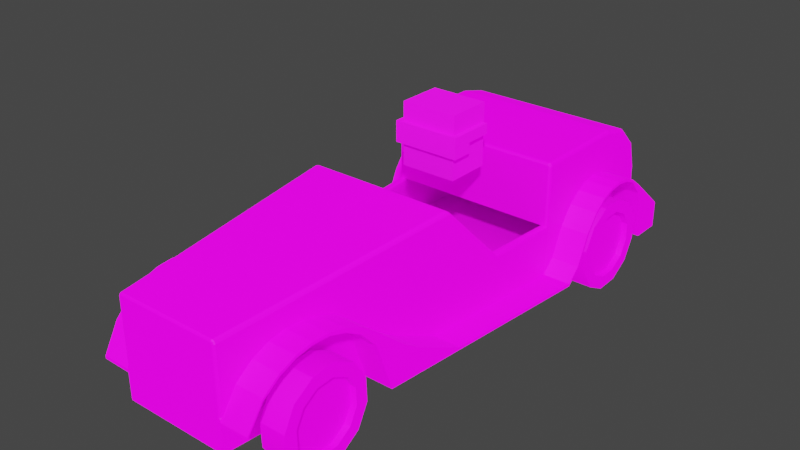 # Source: car_30s_roadster.blend  (saved by Blender 2.90.8; exported with 4.5.12 LTS)
import bpy
from mathutils import Matrix  # noqa: F401  (used for matrix-valued properties, if any)

bpy.ops.wm.read_factory_settings(use_empty=True)
scene = bpy.context.scene
scene.name = 'Scene'

# ---- collections
col_collection = bpy.data.collections.new('Collection'); scene.collection.children.link(col_collection)

# ---- images (referenced by path relative to the original .blend; pixels are not part of the script)
import os
ASSET_DIR = os.environ.get("B2B_ASSET_DIR", "")  # directory of the original .blend (textures are referenced by path, not embedded)
HERE = os.path.dirname(os.path.abspath(__file__))  # packed textures are extracted next to this script under _unpacked/

def load_image(name, relpath, width, height, colorspace="sRGB"):
    """Load a texture the original file referenced (path relative to the .blend, or extracted next to this script)."""
    p = next((c for c in (os.path.join(HERE, relpath), os.path.join(ASSET_DIR, relpath)) if relpath and os.path.exists(c)), "")
    if p:
        img = bpy.data.images.load(p, check_existing=True)
        img.name = name
    else:  # same state as the original file: an image datablock whose file is absent (Cycles renders it pink)
        img = bpy.data.images.new(name, width, height)
        img.source = "FILE"
        img.filepath = "//" + (relpath or name)
    img.colorspace_settings.name = colorspace
    return img
img_peachy_pop_16_1x_png = load_image('peachy-pop-16-1x.png', 'peachy-pop-16-1x.png', 1024, 1024, 'sRGB')
img_peachy_pop_16_1x_png_002 = load_image('peachy-pop-16-1x.png.002', 'peachy-pop-16-1x.png', 1024, 1024, 'sRGB')
img_forest_exr = load_image('forest.exr', 'forest.exr', 1024, 1024, 'Linear Rec.709')

# ---- materials (node trees are filled in below, after node groups)
mat_lowpoly_pixeltexture_mat = bpy.data.materials.new('lowpoly-pixeltexture-mat')
mat_lowpoly_pixeltexture_mat.use_transparent_shadow = False
mat_lospec_material = bpy.data.materials.new('lospec material')
mat_lospec_material.use_transparent_shadow = False

# ---- node groups
ng_auto_smooth = bpy.data.node_groups.new('Auto Smooth', 'GeometryNodeTree')
_s = ng_auto_smooth.interface.new_socket(name='Geometry', in_out='OUTPUT', socket_type='NodeSocketGeometry')
_s = ng_auto_smooth.interface.new_socket(name='Geometry', in_out='INPUT', socket_type='NodeSocketGeometry')
_s = ng_auto_smooth.interface.new_socket(name='Angle', in_out='INPUT', socket_type='NodeSocketFloat')
_s.subtype = 'ANGLE'
_s.min_value = 0.0
_s.max_value = 3.142
ng_auto_smooth.is_modifier = True
_N = ng_auto_smooth.nodes; _L = ng_auto_smooth.links
n0 = _N.new('NodeGroupOutput'); n0.name = 'Group Output'; n0.location = (480, -100)
n1 = _N.new('NodeGroupInput'); n1.name = 'Group Input'; n1.location = (-420, -300)
n2 = _N.new('NodeGroupInput'); n2.name = 'Group Input.001'; n2.location = (-60, -100)
n3 = _N.new('GeometryNodeSetShadeSmooth'); n3.name = 'Set Shade Smooth'; n3.location = (120, -100)
n3.domain = 'EDGE'
n4 = _N.new('GeometryNodeSetShadeSmooth'); n4.name = 'Set Shade Smooth.001'; n4.location = (300, -100)
n5 = _N.new('GeometryNodeInputMeshEdgeAngle'); n5.name = 'Edge Angle'; n5.location = (-420, -220)
n6 = _N.new('GeometryNodeInputEdgeSmooth'); n6.name = 'Is Edge Smooth'; n6.location = (-60, -160)
n7 = _N.new('GeometryNodeInputShadeSmooth'); n7.name = 'Is Face Smooth'; n7.location = (-240, -340)
n8 = _N.new('FunctionNodeBooleanMath'); n8.name = 'Boolean Math'; n8.location = (-60, -220)
n9 = _N.new('FunctionNodeCompare'); n9.name = 'Compare'; n9.location = (-240, -180)
n9.operation = 'LESS_EQUAL'
_L.new(n5.outputs[0], n9.inputs[0])
_L.new(n4.outputs[0], n0.inputs[0])
_L.new(n1.outputs[1], n9.inputs[1])
_L.new(n9.outputs[0], n8.inputs[0])
_L.new(n7.outputs[0], n8.inputs[1])
_L.new(n2.outputs[0], n3.inputs[0])
_L.new(n6.outputs[0], n3.inputs[1])
_L.new(n3.outputs[0], n4.inputs[0])
_L.new(n8.outputs[0], n3.inputs[2])
n0.is_active_output = True

# ---- material node trees
mat_lowpoly_pixeltexture_mat.use_nodes = True; mat_lowpoly_pixeltexture_mat.node_tree.nodes.clear()
_N = mat_lowpoly_pixeltexture_mat.node_tree.nodes; _L = mat_lowpoly_pixeltexture_mat.node_tree.links
n0 = _N.new('ShaderNodeOutputMaterial'); n0.name = 'Material Output'; n0.location = (472, 300)
n1 = _N.new('ShaderNodeTexImage'); n1.name = 'Image Texture'; n1.location = (-168, 415)
n1.image = img_peachy_pop_16_1x_png
n1.interpolation = 'Closest'
n2 = _N.new('ShaderNodeBsdfPrincipled'); n2.name = 'Principled BSDF'; n2.location = (152, 461)
n2.distribution = 'GGX'
n2.subsurface_method = 'BURLEY'
n2.inputs[3].default_value = 1.45
n2.inputs[27].default_value = (0.0, 0.0, 0.0, 1.0)
n2.inputs[28].default_value = 1.0
_L.new(n1.outputs[0], n2.inputs[0])
_L.new(n2.outputs[0], n0.inputs[0])
n0.is_active_output = True
mat_lospec_material.use_nodes = True; mat_lospec_material.node_tree.nodes.clear()
_N = mat_lospec_material.node_tree.nodes; _L = mat_lospec_material.node_tree.links
n0 = _N.new('ShaderNodeOutputMaterial'); n0.name = 'Material Output'; n0.location = (300, 300)
n1 = _N.new('ShaderNodeBsdfPrincipled'); n1.name = 'Principled BSDF'; n1.location = (10, 300)
n1.distribution = 'GGX'
n1.subsurface_method = 'BURLEY'
n1.inputs[2].default_value = 0.7451
n1.inputs[3].default_value = 1.45
n1.inputs[27].default_value = (0.0, 0.0, 0.0, 1.0)
n1.inputs[28].default_value = 1.0
n2 = _N.new('ShaderNodeTexImage'); n2.name = 'Image Texture'; n2.location = (-535, 360)
n2.image = img_peachy_pop_16_1x_png_002
n2.interpolation = 'Closest'
_L.new(n1.outputs[0], n0.inputs[0])
_L.new(n2.outputs[0], n1.inputs[0])
n0.is_active_output = True

# ---- world
world_world = bpy.data.worlds.new('World'); scene.world = world_world
world_world.use_nodes = True; world_world.node_tree.nodes.clear()
_N = world_world.node_tree.nodes; _L = world_world.node_tree.links
n0 = _N.new('ShaderNodeMapping'); n0.name = 'Mapping'; n0.location = (-490, 390)
n0.width = 240
n1 = _N.new('ShaderNodeBackground'); n1.name = 'Background'; n1.location = (82, 414)
n2 = _N.new('ShaderNodeMixShader'); n2.name = 'Mix Shader'; n2.location = (305, 388)
n2.hide = True
n3 = _N.new('ShaderNodeOutputWorld'); n3.name = 'World Output'; n3.location = (517, 380)
n3.hide = True
n4 = _N.new('ShaderNodeTexCoord'); n4.name = 'Texture Coordinate'; n4.location = (-668, 281)
n4.hide = True
n5 = _N.new('ShaderNodeLightPath'); n5.name = 'Light Path'; n5.location = (84, 524)
n5.hide = True
n6 = _N.new('ShaderNodeBackground'); n6.name = 'Background.001'; n6.location = (81, 231)
n6.inputs[0].default_value = (0.05088, 0.05088, 0.05088, 1.0)
n7 = _N.new('ShaderNodeTexEnvironment'); n7.name = 'Environment Texture'; n7.location = (-212, 364)
n7.image = img_forest_exr
_L.new(n7.outputs[0], n1.inputs[0])
_L.new(n0.outputs[0], n7.inputs[0])
_L.new(n4.outputs[0], n0.inputs[0])
_L.new(n2.outputs[0], n3.inputs[0])
_L.new(n6.outputs[0], n2.inputs[2])
_L.new(n1.outputs[0], n2.inputs[1])
_L.new(n5.outputs[0], n2.inputs[0])
n3.is_active_output = True
world_world.color = (0.05088, 0.05088, 0.05088)
world_world.use_sun_shadow = False
world_world.sun_shadow_jitter_overblur = 0.0

# ---- meshes
me_cube_001 = bpy.data.meshes.new('Cube.001')
me_cube_001.from_pydata([(0.199, 1.0, -0.1948), (0.33, -1.0, -0.1948), (0.33, -0.6746, -0.1948), (0.33, -0.4001, -0.1948), (0.2832, 0.0999, -0.1948), (0.33, -0.6746, 0.0), (0.1715, 0.9697, -0.1655), (0.1721, 0.9694, 0.1473), (0.3026, -0.9704, -0.1639), (0.3026, -0.6774, -0.1648), (0.3026, -0.4028, -0.1649), (0.2535, 0.09716, -0.1648), (0.3026, -0.4305, 0.2095), (0.3026, -0.6774, 0.2087), (0.1716, 0.9701, -1.035e-05), (0.3026, -0.97, -3.463e-09), (0.3026, -0.6774, -1.572e-09), (0.3026, -0.7863, 0.2082), (0.3026, -0.9698, 0.02214), (0.3026, -0.8798, 0.1817), (0.3026, -0.9446, 0.1156), (0.2548, 0.08275, 0.2156), (0.3182, -0.6746, 0.2387), (0.33, -0.6746, 0.2269), (0.3266, -0.6746, 0.2353), (0.33, -0.9882, 0.0), (0.3182, -1.0, 0.0), (0.33, -1.0, -0.09192), (0.3266, -0.9965, 0.0), (0.33, -0.7862, 0.2269), (0.3182, -0.7878, 0.2387), (0.3266, -0.7873, 0.2353), (0.33, -0.9882, 0.02493), (0.3182, -1.0, 0.02649), (0.3266, -0.9965, 0.02603), (0.33, -0.8878, 0.1997), (0.3182, -0.8939, 0.2103), (0.3266, -0.8921, 0.2072), (0.33, -0.961, 0.1265), (0.3182, -0.9716, 0.1326), (0.3266, -0.9685, 0.1308), (0.3079, -0.1296, -0.01152), (0.3055, -0.1315, -0.005334), (0.321, -0.4001, 0.0), (0.3304, -0.4088, -0.008644), (0.3275, -0.4027, -0.002532), (0.2834, 0.0993, 0.2269), (0.2818, 0.09298, 0.2264), (0.2705, 0.1097, 0.238), (0.2702, 0.1024, 0.2362), (0.2792, 0.1067, 0.2348), (0.2779, 0.09965, 0.2334), (0.3165, -0.4001, 0.23), (0.3182, -0.4088, 0.2387), (0.3177, -0.4027, 0.2361), (0.321, -0.4001, 0.2259), (0.33, -0.4088, 0.2269), (0.3274, -0.4027, 0.2266), (0.3199, -0.4001, 0.2286), (0.3266, -0.4088, 0.2353), (0.3246, -0.4027, 0.2333), (0.2529, 0.08647, 0.2148), (0.278, -0.1312, -0.01122), (0.2862, -0.134, -0.00275), (0.2805, -0.1335, -0.005228), (0.3095, -0.4187, 9.52e-05), (0.3026, -0.4286, -0.008319), (0.3026, -0.4385, 0.0001478), (0.3026, -0.43, 0.008611), (0.2941, -0.43, 0.0001417), (0.3046, -0.4263, -0.002345), (0.33, -0.6746, -0.09739), (0.2956, -0.01486, -0.1032), (0.3302, -0.4045, -0.1017), (0.1997, 0.9931, -7.058e-05), (0.192, 1.0, 0.0), (0.1972, 0.998, -2.067e-05), (0.1858, 1.0, 0.1678), (0.1878, 0.9931, 0.1753), (0.1869, 0.998, 0.1729), (0.1996, 0.9931, 0.1635), (0.192, 1.0, 0.1616), (0.1971, 0.998, 0.1627), (0.1962, 0.9931, 0.1718), (0.1902, 1.0, 0.166), (0.1942, 0.998, 0.1699), (0.192, 1.0, -0.0722), (0.1997, 0.9931, -0.07224), (0.199, 1.0, -0.07915), (0.1971, 0.998, -0.07221), (-0.199, 1.0, -0.1948), (-0.33, -1.0, -0.1948), (-0.33, -0.6746, -0.1948), (-0.33, -0.4001, -0.1948), (-0.2832, 0.0999, -0.1948), (-0.33, -0.6746, 0.0), (-0.1715, 0.9697, -0.1655), (-0.1721, 0.9694, 0.1473), (-0.3026, -0.9704, -0.1639), (-0.3026, -0.6774, -0.1648), (-0.3026, -0.4028, -0.1649), (-0.2535, 0.09716, -0.1648), (-0.3026, -0.4305, 0.2095), (-0.3026, -0.6774, 0.2087), (-0.1716, 0.9701, -1.035e-05), (-0.3026, -0.97, -3.463e-09), (-0.3026, -0.6774, -1.572e-09), (-0.3026, -0.7863, 0.2082), (-0.3026, -0.9698, 0.02214), (-0.3026, -0.8798, 0.1817), (-0.3026, -0.9446, 0.1156), (4.371e-08, 1.0, -0.1948), (-4.371e-08, -1.0, -0.1948), (-2.949e-08, -0.6746, 0.2387), (4.367e-09, 0.0999, -0.1948), (-1.749e-08, -0.4001, -0.1948), (-2.949e-08, -0.6746, -0.1948), (-1.749e-08, -0.4001, 0.0), (-4.371e-08, -1.0, 0.0), (4.371e-08, 1.0, 0.0), (-3.443e-08, -0.7878, 0.2387), (-3.907e-08, -0.8939, 0.2103), (-4.247e-08, -0.9716, 0.1326), (-4.371e-08, -1.0, 0.02649), (4.238e-08, 0.9695, -0.1656), (4.237e-08, 0.9692, 0.1474), (-4.242e-08, -0.9704, -0.1639), (-2.961e-08, -0.6774, 0.2087), (-1.882e-08, -0.4305, 0.2095), (4.239e-09, 0.09698, -0.1649), (-1.762e-08, -0.4031, -0.165), (-2.961e-08, -0.6774, -0.1648), (-1.879e-08, -0.43, -0.0002526), (-4.24e-08, -0.97, -1.731e-09), (4.241e-08, 0.9702, 1.802e-05), (-3.437e-08, -0.7863, 0.2082), (-3.846e-08, -0.8798, 0.1817), (-4.129e-08, -0.9446, 0.1156), (-4.239e-08, -0.9698, 0.02214), (-0.2548, 0.08275, 0.2156), (-0.3182, -0.6746, 0.2387), (-0.33, -0.6746, 0.2269), (-0.3266, -0.6746, 0.2353), (-0.33, -0.9882, 0.0), (-0.3182, -1.0, 0.0), (-0.33, -1.0, -0.09192), (-0.3266, -0.9965, 0.0), (-0.33, -0.7862, 0.2269), (-0.3182, -0.7878, 0.2387), (-0.3266, -0.7873, 0.2353), (-0.33, -0.9882, 0.02493), (-0.3182, -1.0, 0.02649), (-0.3266, -0.9965, 0.02603), (-0.33, -0.8878, 0.1997), (-0.3182, -0.8939, 0.2103), (-0.3266, -0.8921, 0.2072), (-0.33, -0.961, 0.1265), (-0.3182, -0.9716, 0.1326), (-0.3266, -0.9685, 0.1308), (-0.3079, -0.1296, -0.01152), (-0.3055, -0.1315, -0.005334), (-0.321, -0.4001, 0.0), (-0.3304, -0.4088, -0.008644), (-0.3275, -0.4027, -0.002532), (-1.787e-08, -0.4088, 0.2387), (-1.749e-08, -0.4001, 0.23), (-1.76e-08, -0.4027, 0.2361), (4.792e-09, 0.1096, 0.238), (4.475e-09, 0.1024, 0.2362), (-0.2834, 0.0993, 0.2269), (-0.2818, 0.09298, 0.2264), (-0.2705, 0.1097, 0.238), (-0.2702, 0.1024, 0.2362), (-0.2792, 0.1067, 0.2348), (-0.2779, 0.09965, 0.2334), (-0.3165, -0.4001, 0.23), (-0.3182, -0.4088, 0.2387), (-0.3177, -0.4027, 0.2361), (-0.321, -0.4001, 0.2259), (-0.33, -0.4088, 0.2269), (-0.3274, -0.4027, 0.2266), (-0.3199, -0.4001, 0.2286), (-0.3266, -0.4088, 0.2353), (-0.3246, -0.4027, 0.2333), (-0.2529, 0.08647, 0.2148), (-0.278, -0.1312, -0.01122), (-0.2862, -0.134, -0.00275), (-0.2805, -0.1335, -0.005228), (-0.3095, -0.4187, 9.52e-05), (-0.3026, -0.4286, -0.008319), (-0.3026, -0.4385, 0.0001478), (-0.3026, -0.43, 0.008611), (-0.2941, -0.43, 0.0001417), (-0.3046, -0.4263, -0.002345), (3.75e-09, 0.08578, 0.2148), (-0.33, -0.6746, -0.09739), (3.587e-09, 0.08207, 0.2169), (4.371e-08, 1.0, -0.07734), (-0.2956, -0.01486, -0.1032), (-0.3302, -0.4045, -0.1017), (-0.1997, 0.9931, -7.058e-05), (-0.192, 1.0, 0.0), (-0.1972, 0.998, -2.067e-05), (4.341e-08, 0.9931, 0.1753), (4.371e-08, 1.0, 0.1678), (4.362e-08, 0.998, 0.1729), (-0.1858, 1.0, 0.1678), (-0.1878, 0.9931, 0.1753), (-0.1869, 0.998, 0.1729), (-0.1996, 0.9931, 0.1635), (-0.192, 1.0, 0.1616), (-0.1971, 0.998, 0.1627), (-0.1962, 0.9931, 0.1718), (-0.1902, 1.0, 0.166), (-0.1942, 0.998, 0.1699), (-0.192, 1.0, -0.0722), (-0.1997, 0.9931, -0.07224), (-0.199, 1.0, -0.07915), (-0.1971, 0.998, -0.07221)], [], [(73, 44, 5, 71), (30, 22, 113, 120), (74, 80, 46, 41), (22, 53, 164, 113), (12, 128, 132, 69, 68), (87, 74, 41, 72), (72, 41, 44, 73), (26, 33, 123, 118), (119, 204, 77, 84, 81, 75), (134, 14, 7, 125), (16, 15, 18, 20, 19, 17, 13), (117, 43, 65, 69, 132), (47, 51, 21), (11, 10, 66, 62), (9, 8, 15, 16), (124, 6, 14, 134), (44, 56, 23, 5), (78, 48, 50, 83), (6, 11, 62, 14), (20, 18, 138, 137), (19, 20, 137, 136), (17, 19, 136, 135), (15, 133, 138, 18), (10, 130, 131, 9), (11, 129, 130, 10), (68, 67, 16, 13, 12), (13, 127, 128, 12), (17, 135, 127, 13), (9, 131, 126, 8), (8, 126, 133, 15), (62, 64, 21, 61, 7, 14), (6, 124, 129, 11), (36, 121, 122, 39), (39, 122, 123, 33), (30, 120, 121, 36), (3, 2, 116, 115), (4, 3, 115, 114), (5, 23, 29, 35, 38, 32, 25), (52, 58, 55, 43, 117, 165), (1, 27, 26, 118, 112), (2, 1, 112, 116), (2, 71, 5, 25, 27, 1), (10, 9, 16, 67, 66), (0, 4, 114, 111), (111, 197, 86, 88, 0), (53, 22, 24, 59), (25, 28, 27), (28, 26, 27), (21, 64, 63, 42, 47), (83, 50, 46, 80), (59, 24, 23, 56), (35, 29, 31, 37), (37, 31, 30, 36), (38, 35, 37, 40), (40, 37, 36, 39), (32, 38, 40, 34), (34, 40, 39, 33), (29, 23, 24, 31), (31, 24, 22, 30), (25, 32, 34, 28), (28, 34, 33, 26), (51, 49, 21), (42, 45, 44, 41), (46, 50, 51, 47), (50, 48, 49, 51), (58, 52, 54, 60), (60, 54, 53, 59), (55, 58, 60, 57), (57, 60, 59, 56), (168, 49, 48, 167), (47, 42, 41, 46), (52, 165, 166, 54), (54, 166, 164, 53), (43, 55, 57, 45), (45, 57, 56, 44), (48, 78, 203, 167), (65, 70, 66, 67, 68, 69), (0, 88, 87, 72, 4), (4, 72, 73, 3), (62, 66, 70, 64), (64, 70, 65, 63), (3, 73, 71, 2), (21, 196, 194, 61), (61, 194, 125, 7), (43, 45, 42, 63, 65), (196, 21, 49, 168), (86, 89, 88), (89, 87, 88), (84, 77, 79, 85), (85, 79, 78, 83), (81, 84, 85, 82), (82, 85, 83, 80), (77, 204, 205, 79), (79, 205, 203, 78), (75, 81, 82, 76), (76, 82, 80, 74), (74, 87, 89, 76), (76, 89, 86, 75), (197, 119, 75, 86), (199, 195, 95, 162), (148, 120, 113, 140), (200, 159, 169, 209), (140, 113, 164, 176), (102, 191, 192, 132, 128), (216, 198, 159, 200), (198, 199, 162, 159), (144, 118, 123, 151), (119, 201, 210, 213, 206, 204), (134, 125, 97, 104), (106, 103, 107, 109, 110, 108, 105), (117, 132, 192, 188, 161), (170, 139, 174), (101, 185, 189, 100), (99, 106, 105, 98), (124, 134, 104, 96), (162, 95, 141, 179), (207, 212, 173, 171), (96, 104, 185, 101), (110, 137, 138, 108), (109, 136, 137, 110), (107, 135, 136, 109), (105, 108, 138, 133), (100, 99, 131, 130), (101, 100, 130, 129), (191, 102, 103, 106, 190), (103, 102, 128, 127), (107, 103, 127, 135), (99, 98, 126, 131), (98, 105, 133, 126), (185, 104, 97, 184, 139, 187), (96, 101, 129, 124), (154, 157, 122, 121), (157, 151, 123, 122), (148, 154, 121, 120), (93, 115, 116, 92), (94, 114, 115, 93), (95, 143, 150, 156, 153, 147, 141), (175, 165, 117, 161, 178, 181), (91, 112, 118, 144, 145), (92, 116, 112, 91), (92, 91, 145, 143, 95, 195), (100, 189, 190, 106, 99), (90, 111, 114, 94), (111, 90, 217, 215, 197), (176, 182, 142, 140), (143, 145, 146), (146, 145, 144), (139, 170, 160, 186, 187), (212, 209, 169, 173), (182, 179, 141, 142), (153, 155, 149, 147), (155, 154, 148, 149), (156, 158, 155, 153), (158, 157, 154, 155), (150, 152, 158, 156), (152, 151, 157, 158), (147, 149, 142, 141), (149, 148, 140, 142), (143, 146, 152, 150), (146, 144, 151, 152), (174, 139, 172), (160, 159, 162, 163), (169, 170, 174, 173), (173, 174, 172, 171), (181, 183, 177, 175), (183, 182, 176, 177), (178, 180, 183, 181), (180, 179, 182, 183), (168, 167, 171, 172), (170, 169, 159, 160), (175, 177, 166, 165), (177, 176, 164, 166), (161, 163, 180, 178), (163, 162, 179, 180), (171, 167, 203, 207), (188, 192, 191, 190, 189, 193), (90, 94, 198, 216, 217), (94, 93, 199, 198), (185, 187, 193, 189), (187, 186, 188, 193), (93, 92, 195, 199), (139, 184, 194, 196), (184, 97, 125, 194), (161, 188, 186, 160, 163), (196, 168, 172, 139), (215, 217, 218), (218, 217, 216), (213, 214, 208, 206), (214, 212, 207, 208), (210, 211, 214, 213), (211, 209, 212, 214), (206, 208, 205, 204), (208, 207, 203, 205), (201, 202, 211, 210), (202, 200, 209, 211), (200, 202, 218, 216), (202, 201, 215, 218), (197, 215, 201, 119)])
_uv = me_cube_001.uv_layers.new(name='UVMap')
_uv.uv.foreach_set('vector', [0.4519, 0.1271, 0.4519, 0.1271, 0.4519, 0.1271, 0.4519, 0.1271, 0.4519, 0.1271, 0.4519, 0.1271, 0.4519, 0.1271, 0.4519, 0.1271, 0.4519, 0.1271, 0.4519, 0.1271, 0.4519, 0.1271, 0.4519, 0.1271, 0.4519, 0.1271, 0.4519, 0.1271, 0.4519, 0.1271, 0.4519, 0.1271, 0.4519, 0.1271, 0.4519, 0.1271, 0.4519, 0.1271, 0.4519, 0.1271, 0.4519, 0.1271, 0.4519, 0.1271, 0.4519, 0.1271, 0.4519, 0.1271, 0.4519, 0.1271, 0.4519, 0.1271, 0.4519, 0.1271, 0.4519, 0.1271, 0.4519, 0.1271, 0.4519, 0.1271, 0.4519, 0.1271, 0.4519, 0.1271, 0.4519, 0.1271, 0.4519, 0.1271, 0.4519, 0.1271, 0.4519, 0.1271, 0.4519, 0.1271, 0.4519, 0.1271, 0.4519, 0.1271, 0.4519, 0.1271, 0.4519, 0.1271, 0.4519, 0.1271, 0.4519, 0.1271, 0.4519, 0.1271, 0.4519, 0.1271, 0.4519, 0.1271, 0.4519, 0.1271, 0.4519, 0.1271, 0.4519, 0.1271, 0.4519, 0.1271, 0.4519, 0.1271, 0.4519, 0.1271, 0.4519, 0.1271, 0.4519, 0.1271, 0.4519, 0.1271, 0.4519, 0.1271, 0.4519, 0.1271, 0.4519, 0.1271, 0.3527, 0.2263, 0.3527, 0.2263, 0.3527, 0.2263, 0.3527, 0.2263, 0.4519, 0.1271, 0.4519, 0.1271, 0.4519, 0.1271, 0.4519, 0.1271, 0.3527, 0.2263, 0.3527, 0.2263, 0.3527, 0.2263, 0.3527, 0.2263, 0.4519, 0.1271, 0.4519, 0.1271, 0.4519, 0.1271, 0.4519, 0.1271, 0.4519, 0.1271, 0.4519, 0.1271, 0.4519, 0.1271, 0.4519, 0.1271, 0.3527, 0.2263, 0.3527, 0.2263, 0.3527, 0.2263, 0.3527, 0.2263, 0.4519, 0.1271, 0.4519, 0.1271, 0.4519, 0.1271, 0.4519, 0.1271, 0.4519, 0.1271, 0.4519, 0.1271, 0.4519, 0.1271, 0.4519, 0.1271, 0.4519, 0.1271, 0.4519, 0.1271, 0.4519, 0.1271, 0.4519, 0.1271, 0.4519, 0.1271, 0.4519, 0.1271, 0.4519, 0.1271, 0.4519, 0.1271, 0.3527, 0.2263, 0.3527, 0.2263, 0.3527, 0.2263, 0.3527, 0.2263, 0.3527, 0.2263, 0.3527, 0.2263, 0.3527, 0.2263, 0.3527, 0.2263, 0.4519, 0.1271, 0.4519, 0.1271, 0.4519, 0.1271, 0.4519, 0.1271, 0.4519, 0.1271, 0.4519, 0.1271, 0.4519, 0.1271, 0.4519, 0.1271, 0.4519, 0.1271, 0.4519, 0.1271, 0.4519, 0.1271, 0.4519, 0.1271, 0.4519, 0.1271, 0.4519, 0.1271, 0.4519, 0.1271, 0.4519, 0.1271, 0.4519, 0.1271, 0.4519, 0.1271, 0.4519, 0.1271, 0.4519, 0.1271, 0.4519, 0.1271, 0.3527, 0.2263, 0.3527, 0.2263, 0.3527, 0.2263, 0.3527, 0.2263, 0.3527, 0.2263, 0.3527, 0.2263, 0.3527, 0.2263, 0.3527, 0.2263, 0.3527, 0.2263, 0.3527, 0.2263, 0.4519, 0.1271, 0.4519, 0.1271, 0.4519, 0.1271, 0.4519, 0.1271, 0.4519, 0.1271, 0.4519, 0.1271, 0.4519, 0.1271, 0.4519, 0.1271, 0.4519, 0.1271, 0.4519, 0.1271, 0.4519, 0.1271, 0.4519, 0.1271, 0.4519, 0.1271, 0.4519, 0.1271, 0.4519, 0.1271, 0.4519, 0.1271, 0.4519, 0.1271, 0.4519, 0.1271, 0.4519, 0.1271, 0.4519, 0.1271, 0.4519, 0.1271, 0.4519, 0.1271, 0.4519, 0.1271, 0.4519, 0.1271, 0.4519, 0.1271, 0.4519, 0.1271, 0.4519, 0.1271, 0.4519, 0.1271, 0.4519, 0.1271, 0.4519, 0.1271, 0.4519, 0.1271, 0.4519, 0.1271, 0.4519, 0.1271, 0.4519, 0.1271, 0.4519, 0.1271, 0.4519, 0.1271, 0.4519, 0.1271, 0.4519, 0.1271, 0.4519, 0.1271, 0.4519, 0.1271, 0.4519, 0.1271, 0.4519, 0.1271, 0.4519, 0.1271, 0.4519, 0.1271, 0.4519, 0.1271, 0.4519, 0.1271, 0.4519, 0.1271, 0.4519, 0.1271, 0.3527, 0.2263, 0.3527, 0.2263, 0.3527, 0.2263, 0.3527, 0.2263, 0.3527, 0.2263, 0.4519, 0.1271, 0.4519, 0.1271, 0.4519, 0.1271, 0.4519, 0.1271, 0.4519, 0.1271, 0.4519, 0.1271, 0.4519, 0.1271, 0.4519, 0.1271, 0.4519, 0.1271, 0.4519, 0.1271, 0.4519, 0.1271, 0.4519, 0.1271, 0.4519, 0.1271, 0.4519, 0.1271, 0.4519, 0.1271, 0.4519, 0.1271, 0.4519, 0.1271, 0.4519, 0.1271, 0.4519, 0.1271, 0.4519, 0.1271, 0.4519, 0.1271, 0.4519, 0.1271, 0.4519, 0.1271, 0.4519, 0.1271, 0.4519, 0.1271, 0.4519, 0.1271, 0.4519, 0.1271, 0.4519, 0.1271, 0.4519, 0.1271, 0.4519, 0.1271, 0.4519, 0.1271, 0.4519, 0.1271, 0.4519, 0.1271, 0.4519, 0.1271, 0.4519, 0.1271, 0.4519, 0.1271, 0.4519, 0.1271, 0.4519, 0.1271, 0.4519, 0.1271, 0.4519, 0.1271, 0.4519, 0.1271, 0.4519, 0.1271, 0.4519, 0.1271, 0.4519, 0.1271, 0.4519, 0.1271, 0.4519, 0.1271, 0.4519, 0.1271, 0.4519, 0.1271, 0.4519, 0.1271, 0.4519, 0.1271, 0.4519, 0.1271, 0.4519, 0.1271, 0.4519, 0.1271, 0.4519, 0.1271, 0.4519, 0.1271, 0.4519, 0.1271, 0.4519, 0.1271, 0.4519, 0.1271, 0.4519, 0.1271, 0.4519, 0.1271, 0.4519, 0.1271, 0.4519, 0.1271, 0.4519, 0.1271, 0.4519, 0.1271, 0.4519, 0.1271, 0.4519, 0.1271, 0.4519, 0.1271, 0.4519, 0.1271, 0.4519, 0.1271, 0.4519, 0.1271, 0.4519, 0.1271, 0.4519, 0.1271, 0.4519, 0.1271, 0.4519, 0.1271, 0.4519, 0.1271, 0.4519, 0.1271, 0.4519, 0.1271, 0.4519, 0.1271, 0.4519, 0.1271, 0.4519, 0.1271, 0.4519, 0.1271, 0.4519, 0.1271, 0.4519, 0.1271, 0.4519, 0.1271, 0.4519, 0.1271, 0.4519, 0.1271, 0.4519, 0.1271, 0.4519, 0.1271, 0.4519, 0.1271, 0.4519, 0.1271, 0.4519, 0.1271, 0.4519, 0.1271, 0.4519, 0.1271, 0.4519, 0.1271, 0.4519, 0.1271, 0.4519, 0.1271, 0.4519, 0.1271, 0.4519, 0.1271, 0.4519, 0.1271, 0.4519, 0.1271, 0.4519, 0.1271, 0.4519, 0.1271, 0.4519, 0.1271, 0.4519, 0.1271, 0.4519, 0.1271, 0.4519, 0.1271, 0.4519, 0.1271, 0.4519, 0.1271, 0.4519, 0.1271, 0.4519, 0.1271, 0.4519, 0.1271, 0.4519, 0.1271, 0.4519, 0.1271, 0.4519, 0.1271, 0.4519, 0.1271, 0.4519, 0.1271, 0.4519, 0.1271, 0.4519, 0.1271, 0.4519, 0.1271, 0.4519, 0.1271, 0.4519, 0.1271, 0.4519, 0.1271, 0.4519, 0.1271, 0.4519, 0.1271, 0.4519, 0.1271, 0.4519, 0.1271, 0.4519, 0.1271, 0.4519, 0.1271, 0.4519, 0.1271, 0.4519, 0.1271, 0.4519, 0.1271, 0.4519, 0.1271, 0.4519, 0.1271, 0.4519, 0.1271, 0.4519, 0.1271, 0.4519, 0.1271, 0.4519, 0.1271, 0.4519, 0.1271, 0.4519, 0.1271, 0.4519, 0.1271, 0.4519, 0.1271, 0.4519, 0.1271, 0.4519, 0.1271, 0.4519, 0.1271, 0.4519, 0.1271, 0.4519, 0.1271, 0.4519, 0.1271, 0.4519, 0.1271, 0.4519, 0.1271, 0.4519, 0.1271, 0.4519, 0.1271, 0.4519, 0.1271, 0.4519, 0.1271, 0.4519, 0.1271, 0.4519, 0.1271, 0.4519, 0.1271, 0.4519, 0.1271, 0.4519, 0.1271, 0.4519, 0.1271, 0.4519, 0.1271, 0.4519, 0.1271, 0.4519, 0.1271, 0.4519, 0.1271, 0.4519, 0.1271, 0.4519, 0.1271, 0.4519, 0.1271, 0.4519, 0.1271, 0.4519, 0.1271, 0.4519, 0.1271, 0.4519, 0.1271, 0.4519, 0.1271, 0.4519, 0.1271, 0.4519, 0.1271, 0.4519, 0.1271, 0.4519, 0.1271, 0.4519, 0.1271, 0.4519, 0.1271, 0.4519, 0.1271, 0.4519, 0.1271, 0.4519, 0.1271, 0.4519, 0.1271, 0.4519, 0.1271, 0.4519, 0.1271, 0.4519, 0.1271, 0.4519, 0.1271, 0.4519, 0.1271, 0.4519, 0.1271, 0.4519, 0.1271, 0.4519, 0.1271, 0.4519, 0.1271, 0.4519, 0.1271, 0.4519, 0.1271, 0.4519, 0.1271, 0.4519, 0.1271, 0.4519, 0.1271, 0.4519, 0.1271, 0.4519, 0.1271, 0.4519, 0.1271, 0.4519, 0.1271, 0.4519, 0.1271, 0.4519, 0.1271, 0.4519, 0.1271, 0.4519, 0.1271, 0.4519, 0.1271, 0.4519, 0.1271, 0.4519, 0.1271, 0.4519, 0.1271, 0.4519, 0.1271, 0.4519, 0.1271, 0.4519, 0.1271, 0.4519, 0.1271, 0.4519, 0.1271, 0.4519, 0.1271, 0.4519, 0.1271, 0.4519, 0.1271, 0.4519, 0.1271, 0.4519, 0.1271, 0.4519, 0.1271, 0.4519, 0.1271, 0.4519, 0.1271, 0.4519, 0.1271, 0.4519, 0.1271, 0.4519, 0.1271, 0.4519, 0.1271, 0.4519, 0.1271, 0.4519, 0.1271, 0.4519, 0.1271, 0.4519, 0.1271, 0.4519, 0.1271, 0.4519, 0.1271, 0.4519, 0.1271, 0.4519, 0.1271, 0.4519, 0.1271, 0.4519, 0.1271, 0.4519, 0.1271, 0.4519, 0.1271, 0.4519, 0.1271, 0.4519, 0.1271, 0.4519, 0.1271, 0.4519, 0.1271, 0.4519, 0.1271, 0.4519, 0.1271, 0.4519, 0.1271, 0.4519, 0.1271, 0.4519, 0.1271, 0.4519, 0.1271, 0.4519, 0.1271, 0.4519, 0.1271, 0.4519, 0.1271, 0.4519, 0.1271, 0.4519, 0.1271, 0.4519, 0.1271, 0.4519, 0.1271, 0.4519, 0.1271, 0.4519, 0.1271, 0.4519, 0.1271, 0.4519, 0.1271, 0.4519, 0.1271, 0.4519, 0.1271, 0.4519, 0.1271, 0.4519, 0.1271, 0.4519, 0.1271, 0.4519, 0.1271, 0.4519, 0.1271, 0.4519, 0.1271, 0.4519, 0.1271, 0.4519, 0.1271, 0.4519, 0.1271, 0.4519, 0.1271, 0.4519, 0.1271, 0.4519, 0.1271, 0.4519, 0.1271, 0.4519, 0.1271, 0.4519, 0.1271, 0.4519, 0.1271, 0.4519, 0.1271, 0.4519, 0.1271, 0.4519, 0.1271, 0.4519, 0.1271, 0.4519, 0.1271, 0.4519, 0.1271, 0.4519, 0.1271, 0.4519, 0.1271, 0.3527, 0.2263, 0.3527, 0.2263, 0.3527, 0.2263, 0.3527, 0.2263, 0.4519, 0.1271, 0.4519, 0.1271, 0.4519, 0.1271, 0.4519, 0.1271, 0.3527, 0.2263, 0.3527, 0.2263, 0.3527, 0.2263, 0.3527, 0.2263, 0.4519, 0.1271, 0.4519, 0.1271, 0.4519, 0.1271, 0.4519, 0.1271, 0.4519, 0.1271, 0.4519, 0.1271, 0.4519, 0.1271, 0.4519, 0.1271, 0.3527, 0.2263, 0.3527, 0.2263, 0.3527, 0.2263, 0.3527, 0.2263, 0.4519, 0.1271, 0.4519, 0.1271, 0.4519, 0.1271, 0.4519, 0.1271, 0.4519, 0.1271, 0.4519, 0.1271, 0.4519, 0.1271, 0.4519, 0.1271, 0.4519, 0.1271, 0.4519, 0.1271, 0.4519, 0.1271, 0.4519, 0.1271, 0.4519, 0.1271, 0.4519, 0.1271, 0.4519, 0.1271, 0.4519, 0.1271, 0.3527, 0.2263, 0.3527, 0.2263, 0.3527, 0.2263, 0.3527, 0.2263, 0.3527, 0.2263, 0.3527, 0.2263, 0.3527, 0.2263, 0.3527, 0.2263, 0.4519, 0.1271, 0.4519, 0.1271, 0.4519, 0.1271, 0.4519, 0.1271, 0.4519, 0.1271, 0.4519, 0.1271, 0.4519, 0.1271, 0.4519, 0.1271, 0.4519, 0.1271, 0.4519, 0.1271, 0.4519, 0.1271, 0.4519, 0.1271, 0.4519, 0.1271, 0.4519, 0.1271, 0.4519, 0.1271, 0.4519, 0.1271, 0.4519, 0.1271, 0.4519, 0.1271, 0.4519, 0.1271, 0.4519, 0.1271, 0.4519, 0.1271, 0.3527, 0.2263, 0.3527, 0.2263, 0.3527, 0.2263, 0.3527, 0.2263, 0.3527, 0.2263, 0.3527, 0.2263, 0.3527, 0.2263, 0.3527, 0.2263, 0.3527, 0.2263, 0.3527, 0.2263, 0.4519, 0.1271, 0.4519, 0.1271, 0.4519, 0.1271, 0.4519, 0.1271, 0.4519, 0.1271, 0.4519, 0.1271, 0.4519, 0.1271, 0.4519, 0.1271, 0.4519, 0.1271, 0.4519, 0.1271, 0.4519, 0.1271, 0.4519, 0.1271, 0.4519, 0.1271, 0.4519, 0.1271, 0.4519, 0.1271, 0.4519, 0.1271, 0.4519, 0.1271, 0.4519, 0.1271, 0.4519, 0.1271, 0.4519, 0.1271, 0.4519, 0.1271, 0.4519, 0.1271, 0.4519, 0.1271, 0.4519, 0.1271, 0.4519, 0.1271, 0.4519, 0.1271, 0.4519, 0.1271, 0.4519, 0.1271, 0.4519, 0.1271, 0.4519, 0.1271, 0.4519, 0.1271, 0.4519, 0.1271, 0.4519, 0.1271, 0.4519, 0.1271, 0.4519, 0.1271, 0.4519, 0.1271, 0.4519, 0.1271, 0.4519, 0.1271, 0.4519, 0.1271, 0.4519, 0.1271, 0.4519, 0.1271, 0.4519, 0.1271, 0.4519, 0.1271, 0.4519, 0.1271, 0.4519, 0.1271, 0.4519, 0.1271, 0.4519, 0.1271, 0.4519, 0.1271, 0.3527, 0.2263, 0.3527, 0.2263, 0.3527, 0.2263, 0.3527, 0.2263, 0.3527, 0.2263, 0.4519, 0.1271, 0.4519, 0.1271, 0.4519, 0.1271, 0.4519, 0.1271, 0.4519, 0.1271, 0.4519, 0.1271, 0.4519, 0.1271, 0.4519, 0.1271, 0.4519, 0.1271, 0.4519, 0.1271, 0.4519, 0.1271, 0.4519, 0.1271, 0.4519, 0.1271, 0.4519, 0.1271, 0.4519, 0.1271, 0.4519, 0.1271, 0.4519, 0.1271, 0.4519, 0.1271, 0.4519, 0.1271, 0.4519, 0.1271, 0.4519, 0.1271, 0.4519, 0.1271, 0.4519, 0.1271, 0.4519, 0.1271, 0.4519, 0.1271, 0.4519, 0.1271, 0.4519, 0.1271, 0.4519, 0.1271, 0.4519, 0.1271, 0.4519, 0.1271, 0.4519, 0.1271, 0.4519, 0.1271, 0.4519, 0.1271, 0.4519, 0.1271, 0.4519, 0.1271, 0.4519, 0.1271, 0.4519, 0.1271, 0.4519, 0.1271, 0.4519, 0.1271, 0.4519, 0.1271, 0.4519, 0.1271, 0.4519, 0.1271, 0.4519, 0.1271, 0.4519, 0.1271, 0.4519, 0.1271, 0.4519, 0.1271, 0.4519, 0.1271, 0.4519, 0.1271, 0.4519, 0.1271, 0.4519, 0.1271, 0.4519, 0.1271, 0.4519, 0.1271, 0.4519, 0.1271, 0.4519, 0.1271, 0.4519, 0.1271, 0.4519, 0.1271, 0.4519, 0.1271, 0.4519, 0.1271, 0.4519, 0.1271, 0.4519, 0.1271, 0.4519, 0.1271, 0.4519, 0.1271, 0.4519, 0.1271, 0.4519, 0.1271, 0.4519, 0.1271, 0.4519, 0.1271, 0.4519, 0.1271, 0.4519, 0.1271, 0.4519, 0.1271, 0.4519, 0.1271, 0.4519, 0.1271, 0.4519, 0.1271, 0.4519, 0.1271, 0.4519, 0.1271, 0.4519, 0.1271, 0.4519, 0.1271, 0.4519, 0.1271, 0.4519, 0.1271, 0.4519, 0.1271, 0.4519, 0.1271, 0.4519, 0.1271, 0.4519, 0.1271, 0.4519, 0.1271, 0.4519, 0.1271, 0.4519, 0.1271, 0.4519, 0.1271, 0.4519, 0.1271, 0.4519, 0.1271, 0.4519, 0.1271, 0.4519, 0.1271, 0.4519, 0.1271, 0.4519, 0.1271, 0.4519, 0.1271, 0.4519, 0.1271, 0.4519, 0.1271, 0.4519, 0.1271, 0.4519, 0.1271, 0.4519, 0.1271, 0.4519, 0.1271, 0.4519, 0.1271, 0.4519, 0.1271, 0.4519, 0.1271, 0.4519, 0.1271, 0.4519, 0.1271, 0.4519, 0.1271, 0.4519, 0.1271, 0.4519, 0.1271, 0.4519, 0.1271, 0.4519, 0.1271, 0.4519, 0.1271, 0.4519, 0.1271, 0.4519, 0.1271, 0.4519, 0.1271, 0.4519, 0.1271, 0.4519, 0.1271, 0.4519, 0.1271, 0.4519, 0.1271, 0.4519, 0.1271, 0.4519, 0.1271, 0.4519, 0.1271, 0.4519, 0.1271, 0.4519, 0.1271, 0.4519, 0.1271, 0.4519, 0.1271, 0.4519, 0.1271, 0.4519, 0.1271, 0.4519, 0.1271, 0.4519, 0.1271, 0.4519, 0.1271, 0.4519, 0.1271, 0.4519, 0.1271, 0.4519, 0.1271, 0.4519, 0.1271, 0.4519, 0.1271, 0.4519, 0.1271, 0.4519, 0.1271, 0.4519, 0.1271, 0.4519, 0.1271, 0.4519, 0.1271, 0.4519, 0.1271, 0.4519, 0.1271, 0.4519, 0.1271, 0.4519, 0.1271, 0.4519, 0.1271, 0.4519, 0.1271, 0.4519, 0.1271, 0.4519, 0.1271, 0.4519, 0.1271, 0.4519, 0.1271, 0.4519, 0.1271, 0.4519, 0.1271, 0.4519, 0.1271, 0.4519, 0.1271, 0.4519, 0.1271, 0.4519, 0.1271, 0.4519, 0.1271, 0.4519, 0.1271, 0.4519, 0.1271, 0.4519, 0.1271, 0.4519, 0.1271, 0.4519, 0.1271, 0.4519, 0.1271, 0.4519, 0.1271, 0.4519, 0.1271, 0.4519, 0.1271, 0.4519, 0.1271, 0.4519, 0.1271, 0.4519, 0.1271, 0.4519, 0.1271, 0.4519, 0.1271, 0.4519, 0.1271, 0.4519, 0.1271, 0.4519, 0.1271, 0.4519, 0.1271, 0.4519, 0.1271, 0.4519, 0.1271, 0.4519, 0.1271, 0.4519, 0.1271, 0.4519, 0.1271, 0.4519, 0.1271, 0.4519, 0.1271, 0.4519, 0.1271, 0.4519, 0.1271, 0.4519, 0.1271, 0.4519, 0.1271, 0.4519, 0.1271, 0.4519, 0.1271, 0.4519, 0.1271, 0.4519, 0.1271, 0.4519, 0.1271, 0.4519, 0.1271, 0.4519, 0.1271, 0.4519, 0.1271, 0.4519, 0.1271, 0.4519, 0.1271, 0.4519, 0.1271, 0.4519, 0.1271, 0.4519, 0.1271, 0.4519, 0.1271, 0.4519, 0.1271, 0.4519, 0.1271, 0.4519, 0.1271, 0.4519, 0.1271, 0.4519, 0.1271, 0.4519, 0.1271, 0.4519, 0.1271, 0.4519, 0.1271, 0.4519, 0.1271, 0.4519, 0.1271, 0.4519, 0.1271, 0.4519, 0.1271, 0.4519, 0.1271, 0.4519, 0.1271, 0.4519, 0.1271, 0.4519, 0.1271, 0.4519, 0.1271, 0.4519, 0.1271, 0.4519, 0.1271, 0.4519, 0.1271, 0.4519, 0.1271, 0.4519, 0.1271, 0.4519, 0.1271, 0.4519, 0.1271, 0.4519, 0.1271, 0.4519, 0.1271])
me_cube_001.materials.append(mat_lowpoly_pixeltexture_mat)
me_cube_001.use_remesh_fix_poles = True
me_cube_001.use_remesh_preserve_attributes = False
me_cube_001.use_mirror_vertex_groups = False
me_cube_001.update()
me_cube_002 = bpy.data.meshes.new('Cube.002')
me_cube_002.from_pydata([(0.4001, 0.33, -0.1888), (0.4001, 0.436, -0.1888), (-1.0, 0.199, -0.08709), (-1.0, 0.3049, -0.08408), (1.0, 0.33, -0.09401), (1.0, 0.436, -0.09401), (0.01298, 0.3997, -0.1888), (0.01298, 0.2938, -0.1888), (0.85, 0.33, 0.03292), (0.8, 0.33, 0.07049), (0.75, 0.33, 0.09066), (0.7001, 0.33, 0.09707), (0.6501, 0.33, 0.09066), (0.6001, 0.33, 0.07049), (0.5501, 0.33, 0.03292), (0.5001, 0.33, -0.03387), (0.4501, 0.33, -0.1415), (0.4501, 0.436, -0.1415), (0.5001, 0.436, -0.03387), (0.5501, 0.436, 0.03292), (0.6001, 0.436, 0.07049), (0.6501, 0.436, 0.09066), (0.7001, 0.436, 0.09707), (0.75, 0.436, 0.09066), (0.8, 0.436, 0.07049), (0.85, 0.436, 0.03292), (0.3491, 0.4312, -0.1888), (0.3491, 0.3252, -0.1888), (0.3018, 0.3208, -0.1888), (0.3018, 0.4268, -0.1888), (-0.9404, 0.2046, 0.01222), (-0.8808, 0.2101, 0.0642), (-0.8212, 0.2157, 0.09414), (-0.7617, 0.2213, 0.1085), (-0.7021, 0.2269, 0.11), (-0.6425, 0.2325, 0.09932), (-0.5829, 0.238, 0.07623), (-0.5233, 0.2436, 0.033), (-0.4637, 0.2492, -0.01795), (-0.4041, 0.2548, -0.06573), (-0.3445, 0.2603, -0.1049), (-0.285, 0.2659, -0.1335), (-0.2254, 0.2715, -0.1606), (-0.1658, 0.2771, -0.187), (-0.1062, 0.2826, -0.1888), (-0.0466, 0.2882, -0.1888), (-0.9404, 0.3105, 0.01282), (-0.8808, 0.3161, 0.06416), (-0.8212, 0.3217, 0.09405), (-0.7617, 0.3272, 0.1084), (-0.7021, 0.3328, 0.1099), (-0.6425, 0.3384, 0.09926), (-0.5829, 0.344, 0.07625), (-0.5233, 0.3495, 0.03306), (-0.4637, 0.3551, -0.01855), (-0.4041, 0.3607, -0.0673), (-0.3445, 0.3663, -0.105), (-0.285, 0.3719, -0.1336), (-0.2254, 0.3774, -0.1606), (-0.1658, 0.383, -0.187), (-0.1062, 0.3886, -0.1888), (-0.0466, 0.3942, -0.1888), (0.4001, 0.436, -0.1972), (0.4001, 0.33, -0.1972), (-1.0, 0.199, -0.09726), (-1.0, 0.3049, -0.09425), (0.3491, 0.4312, -0.1972), (0.461, 0.33, -0.1398), (1.0, 0.436, -0.1948), (1.0, 0.33, -0.1948), (-0.0466, 0.2882, -0.1972), (0.01298, 0.2938, -0.1972), (0.3018, 0.3208, -0.1972), (0.01298, 0.3997, -0.1972), (-0.0466, 0.3942, -0.1972), (0.85, 0.33, -9.044e-05), (0.8, 0.33, 0.06032), (0.75, 0.33, 0.08049), (0.7001, 0.33, 0.0869), (0.6501, 0.33, 0.08049), (0.6001, 0.33, 0.06032), (0.5501, 0.33, 0.02091), (0.511, 0.33, -0.03215), (0.461, 0.436, -0.1398), (0.511, 0.436, -0.03215), (0.5501, 0.436, 0.02091), (0.6001, 0.436, 0.06032), (0.6501, 0.436, 0.08049), (0.7001, 0.436, 0.0869), (0.75, 0.436, 0.08049), (0.8, 0.436, 0.06032), (0.85, 0.436, -9.044e-05), (0.3018, 0.4268, -0.1972), (0.3491, 0.3252, -0.1972), (-0.9404, 0.2046, 0.002048), (-0.8808, 0.2101, 0.05403), (-0.8212, 0.2157, 0.08397), (-0.7617, 0.2213, 0.09835), (-0.7021, 0.2269, 0.09979), (-0.6425, 0.2325, 0.08336), (-0.5829, 0.238, 0.04964), (-0.5233, 0.2436, -0.01811), (-0.4637, 0.2492, -0.1972), (-0.4041, 0.2548, -0.1972), (-0.3445, 0.2603, -0.1972), (-0.285, 0.2659, -0.1972), (-0.2254, 0.2715, -0.1972), (-0.1658, 0.2771, -0.1972), (-0.1062, 0.2826, -0.1972), (-0.9404, 0.3105, 0.00265), (-0.8808, 0.3161, 0.05399), (-0.8212, 0.3217, 0.08388), (-0.7617, 0.3272, 0.09824), (-0.7021, 0.3328, 0.09969), (-0.6425, 0.3384, 0.0833), (-0.5829, 0.344, 0.04966), (-0.5233, 0.3495, -0.01805), (-0.4637, 0.3551, -0.1972), (-0.4041, 0.3607, -0.1972), (-0.3445, 0.3663, -0.1972), (-0.285, 0.3719, -0.1972), (-0.2254, 0.3774, -0.1972), (-0.1658, 0.383, -0.1972), (-0.1062, 0.3886, -0.1972), (0.892, 0.33, -0.002616), (0.892, 0.436, -0.002616), (0.8888, 0.33, -0.1948), (0.8888, 0.436, -0.1948), (0.4001, -0.33, -0.1888), (0.4001, -0.436, -0.1888), (-1.0, -0.199, -0.08709), (-1.0, -0.3049, -0.08408), (1.0, -0.33, -0.09401), (1.0, -0.436, -0.09401), (0.01298, -0.3997, -0.1888), (0.01298, -0.2938, -0.1888), (0.85, -0.33, 0.03292), (0.8, -0.33, 0.07049), (0.75, -0.33, 0.09066), (0.7001, -0.33, 0.09707), (0.6501, -0.33, 0.09066), (0.6001, -0.33, 0.07049), (0.5501, -0.33, 0.03292), (0.5001, -0.33, -0.03387), (0.4501, -0.33, -0.1415), (0.4501, -0.436, -0.1415), (0.5001, -0.436, -0.03387), (0.5501, -0.436, 0.03292), (0.6001, -0.436, 0.07049), (0.6501, -0.436, 0.09066), (0.7001, -0.436, 0.09707), (0.75, -0.436, 0.09066), (0.8, -0.436, 0.07049), (0.85, -0.436, 0.03292), (0.3491, -0.4312, -0.1888), (0.3491, -0.3252, -0.1888), (0.3018, -0.3208, -0.1888), (0.3018, -0.4268, -0.1888), (-0.9404, -0.2046, 0.01222), (-0.8808, -0.2101, 0.0642), (-0.8212, -0.2157, 0.09414), (-0.7617, -0.2213, 0.1085), (-0.7021, -0.2269, 0.11), (-0.6425, -0.2325, 0.09932), (-0.5829, -0.238, 0.07623), (-0.5233, -0.2436, 0.033), (-0.4637, -0.2492, -0.01795), (-0.4041, -0.2548, -0.06573), (-0.3445, -0.2603, -0.1049), (-0.285, -0.2659, -0.1335), (-0.2254, -0.2715, -0.1606), (-0.1658, -0.2771, -0.187), (-0.1062, -0.2826, -0.1888), (-0.0466, -0.2882, -0.1888), (-0.9404, -0.3105, 0.01282), (-0.8808, -0.3161, 0.06416), (-0.8212, -0.3217, 0.09405), (-0.7617, -0.3272, 0.1084), (-0.7021, -0.3328, 0.1099), (-0.6425, -0.3384, 0.09926), (-0.5829, -0.344, 0.07625), (-0.5233, -0.3495, 0.03306), (-0.4637, -0.3551, -0.01855), (-0.4041, -0.3607, -0.0673), (-0.3445, -0.3663, -0.105), (-0.285, -0.3719, -0.1336), (-0.2254, -0.3774, -0.1606), (-0.1658, -0.383, -0.187), (-0.1062, -0.3886, -0.1888), (-0.0466, -0.3942, -0.1888), (0.4001, -0.436, -0.1972), (0.4001, -0.33, -0.1972), (-1.0, -0.199, -0.09726), (-1.0, -0.3049, -0.09425), (0.3491, -0.4312, -0.1972), (0.461, -0.33, -0.1398), (1.0, -0.436, -0.1948), (1.0, -0.33, -0.1948), (-0.0466, -0.2882, -0.1972), (0.01298, -0.2938, -0.1972), (0.3018, -0.3208, -0.1972), (0.01298, -0.3997, -0.1972), (-0.0466, -0.3942, -0.1972), (0.85, -0.33, -9.044e-05), (0.8, -0.33, 0.06032), (0.75, -0.33, 0.08049), (0.7001, -0.33, 0.0869), (0.6501, -0.33, 0.08049), (0.6001, -0.33, 0.06032), (0.5501, -0.33, 0.02091), (0.511, -0.33, -0.03215), (0.461, -0.436, -0.1398), (0.511, -0.436, -0.03215), (0.5501, -0.436, 0.02091), (0.6001, -0.436, 0.06032), (0.6501, -0.436, 0.08049), (0.7001, -0.436, 0.0869), (0.75, -0.436, 0.08049), (0.8, -0.436, 0.06032), (0.85, -0.436, -9.044e-05), (0.3018, -0.4268, -0.1972), (0.3491, -0.3252, -0.1972), (-0.9404, -0.2046, 0.002048), (-0.8808, -0.2101, 0.05403), (-0.8212, -0.2157, 0.08397), (-0.7617, -0.2213, 0.09835), (-0.7021, -0.2269, 0.09979), (-0.6425, -0.2325, 0.08336), (-0.5829, -0.238, 0.04964), (-0.5233, -0.2436, -0.01811), (-0.4637, -0.2492, -0.1972), (-0.4041, -0.2548, -0.1972), (-0.3445, -0.2603, -0.1972), (-0.285, -0.2659, -0.1972), (-0.2254, -0.2715, -0.1972), (-0.1658, -0.2771, -0.1972), (-0.1062, -0.2826, -0.1972), (-0.9404, -0.3105, 0.00265), (-0.8808, -0.3161, 0.05399), (-0.8212, -0.3217, 0.08388), (-0.7617, -0.3272, 0.09824), (-0.7021, -0.3328, 0.09969), (-0.6425, -0.3384, 0.0833), (-0.5829, -0.344, 0.04966), (-0.5233, -0.3495, -0.01805), (-0.4637, -0.3551, -0.1972), (-0.4041, -0.3607, -0.1972), (-0.3445, -0.3663, -0.1972), (-0.285, -0.3719, -0.1972), (-0.2254, -0.3774, -0.1972), (-0.1658, -0.383, -0.1972), (-0.1062, -0.3886, -0.1972), (0.892, -0.33, -0.002616), (0.892, -0.436, -0.002616), (0.8888, -0.33, -0.1948), (0.8888, -0.436, -0.1948)], [], [(61, 45, 7, 6), (0, 16, 17, 1), (29, 6, 7, 28), (16, 15, 18, 17), (15, 14, 19, 18), (14, 13, 20, 19), (13, 12, 21, 20), (12, 11, 22, 21), (11, 10, 23, 22), (10, 9, 24, 23), (9, 8, 25, 24), (1, 26, 27, 0), (26, 29, 28, 27), (3, 2, 30, 46), (46, 30, 31, 47), (47, 31, 32, 48), (48, 32, 33, 49), (49, 33, 34, 50), (50, 34, 35, 51), (51, 35, 36, 52), (52, 36, 37, 53), (53, 37, 38, 54), (54, 38, 39, 55), (55, 39, 40, 56), (56, 40, 41, 57), (57, 41, 42, 58), (58, 42, 43, 59), (59, 43, 44, 60), (60, 44, 45, 61), (74, 73, 71, 70), (63, 62, 83, 67), (125, 124, 4, 5), (92, 72, 71, 73), (67, 83, 84, 82), (82, 84, 85, 81), (81, 85, 86, 80), (80, 86, 87, 79), (79, 87, 88, 78), (78, 88, 89, 77), (77, 89, 90, 76), (76, 90, 91, 75), (62, 63, 93, 66), (66, 93, 72, 92), (65, 109, 94, 64), (109, 110, 95, 94), (110, 111, 96, 95), (111, 112, 97, 96), (112, 113, 98, 97), (113, 114, 99, 98), (114, 115, 100, 99), (115, 116, 101, 100), (116, 117, 102, 101), (117, 118, 103, 102), (118, 119, 104, 103), (119, 120, 105, 104), (120, 121, 106, 105), (121, 122, 107, 106), (122, 123, 108, 107), (123, 74, 70, 108), (127, 68, 69, 126), (48, 49, 112, 111), (61, 6, 73, 74), (49, 50, 113, 112), (29, 26, 66, 92), (8, 9, 76, 75), (50, 51, 114, 113), (0, 27, 93, 63), (9, 10, 77, 76), (124, 8, 75, 126), (51, 52, 115, 114), (10, 11, 78, 77), (52, 53, 116, 115), (27, 28, 72, 93), (11, 12, 79, 78), (125, 5, 68, 127), (53, 54, 117, 116), (6, 29, 92, 73), (12, 13, 80, 79), (54, 55, 118, 117), (13, 14, 81, 80), (55, 56, 119, 118), (30, 2, 64, 94), (14, 15, 82, 81), (56, 57, 120, 119), (31, 30, 94, 95), (15, 16, 67, 82), (57, 58, 121, 120), (32, 31, 95, 96), (1, 17, 83, 62), (58, 59, 122, 121), (33, 32, 96, 97), (17, 18, 84, 83), (59, 60, 123, 122), (34, 33, 97, 98), (18, 19, 85, 84), (60, 61, 74, 123), (35, 34, 98, 99), (19, 20, 86, 85), (36, 35, 99, 100), (20, 21, 87, 86), (37, 36, 100, 101), (21, 22, 88, 87), (38, 37, 101, 102), (22, 23, 89, 88), (39, 38, 102, 103), (23, 24, 90, 89), (40, 39, 103, 104), (24, 25, 91, 90), (41, 40, 104, 105), (2, 3, 65, 64), (42, 41, 105, 106), (26, 1, 62, 66), (43, 42, 106, 107), (16, 0, 63, 67), (44, 43, 107, 108), (45, 44, 108, 70), (5, 4, 69, 68), (3, 46, 109, 65), (7, 45, 70, 71), (46, 47, 110, 109), (28, 7, 71, 72), (47, 48, 111, 110), (25, 125, 127, 91), (4, 124, 126, 69), (91, 127, 126, 75), (25, 8, 124, 125), (189, 134, 135, 173), (128, 129, 145, 144), (157, 156, 135, 134), (144, 145, 146, 143), (143, 146, 147, 142), (142, 147, 148, 141), (141, 148, 149, 140), (140, 149, 150, 139), (139, 150, 151, 138), (138, 151, 152, 137), (137, 152, 153, 136), (129, 128, 155, 154), (154, 155, 156, 157), (131, 174, 158, 130), (174, 175, 159, 158), (175, 176, 160, 159), (176, 177, 161, 160), (177, 178, 162, 161), (178, 179, 163, 162), (179, 180, 164, 163), (180, 181, 165, 164), (181, 182, 166, 165), (182, 183, 167, 166), (183, 184, 168, 167), (184, 185, 169, 168), (185, 186, 170, 169), (186, 187, 171, 170), (187, 188, 172, 171), (188, 189, 173, 172), (202, 198, 199, 201), (191, 195, 211, 190), (253, 133, 132, 252), (220, 201, 199, 200), (195, 210, 212, 211), (210, 209, 213, 212), (209, 208, 214, 213), (208, 207, 215, 214), (207, 206, 216, 215), (206, 205, 217, 216), (205, 204, 218, 217), (204, 203, 219, 218), (190, 194, 221, 191), (194, 220, 200, 221), (193, 192, 222, 237), (237, 222, 223, 238), (238, 223, 224, 239), (239, 224, 225, 240), (240, 225, 226, 241), (241, 226, 227, 242), (242, 227, 228, 243), (243, 228, 229, 244), (244, 229, 230, 245), (245, 230, 231, 246), (246, 231, 232, 247), (247, 232, 233, 248), (248, 233, 234, 249), (249, 234, 235, 250), (250, 235, 236, 251), (251, 236, 198, 202), (255, 254, 197, 196), (176, 239, 240, 177), (189, 202, 201, 134), (177, 240, 241, 178), (157, 220, 194, 154), (136, 203, 204, 137), (178, 241, 242, 179), (128, 191, 221, 155), (137, 204, 205, 138), (252, 254, 203, 136), (179, 242, 243, 180), (138, 205, 206, 139), (180, 243, 244, 181), (155, 221, 200, 156), (139, 206, 207, 140), (253, 255, 196, 133), (181, 244, 245, 182), (134, 201, 220, 157), (140, 207, 208, 141), (182, 245, 246, 183), (141, 208, 209, 142), (183, 246, 247, 184), (158, 222, 192, 130), (142, 209, 210, 143), (184, 247, 248, 185), (159, 223, 222, 158), (143, 210, 195, 144), (185, 248, 249, 186), (160, 224, 223, 159), (129, 190, 211, 145), (186, 249, 250, 187), (161, 225, 224, 160), (145, 211, 212, 146), (187, 250, 251, 188), (162, 226, 225, 161), (146, 212, 213, 147), (188, 251, 202, 189), (163, 227, 226, 162), (147, 213, 214, 148), (164, 228, 227, 163), (148, 214, 215, 149), (165, 229, 228, 164), (149, 215, 216, 150), (166, 230, 229, 165), (150, 216, 217, 151), (167, 231, 230, 166), (151, 217, 218, 152), (168, 232, 231, 167), (152, 218, 219, 153), (169, 233, 232, 168), (130, 192, 193, 131), (170, 234, 233, 169), (154, 194, 190, 129), (171, 235, 234, 170), (144, 195, 191, 128), (172, 236, 235, 171), (173, 198, 236, 172), (133, 196, 197, 132), (131, 193, 237, 174), (135, 199, 198, 173), (174, 237, 238, 175), (156, 200, 199, 135), (175, 238, 239, 176), (153, 219, 255, 253), (132, 197, 254, 252), (219, 203, 254, 255), (153, 253, 252, 136)])
_uv = me_cube_002.uv_layers.new(name='UVMap')
_uv.uv.foreach_set('vector', [0.2279, 0.1984, 0.2279, 0.1984, 0.2279, 0.1984, 0.2279, 0.1984, 0.2279, 0.1984, 0.2279, 0.1984, 0.2279, 0.1984, 0.2279, 0.1984, 0.2279, 0.1984, 0.2279, 0.1984, 0.2279, 0.1984, 0.2279, 0.1984, 0.2279, 0.1984, 0.2279, 0.1984, 0.2279, 0.1984, 0.2279, 0.1984, 0.2279, 0.1984, 0.2279, 0.1984, 0.2279, 0.1984, 0.2279, 0.1984, 0.2279, 0.1984, 0.2279, 0.1984, 0.2279, 0.1984, 0.2279, 0.1984, 0.2279, 0.1984, 0.2279, 0.1984, 0.2279, 0.1984, 0.2279, 0.1984, 0.2279, 0.1984, 0.2279, 0.1984, 0.2279, 0.1984, 0.2279, 0.1984, 0.2279, 0.1984, 0.2279, 0.1984, 0.2279, 0.1984, 0.2279, 0.1984, 0.2279, 0.1984, 0.2279, 0.1984, 0.2279, 0.1984, 0.2279, 0.1984, 0.2279, 0.1984, 0.2279, 0.1984, 0.2279, 0.1984, 0.2279, 0.1984, 0.2279, 0.1984, 0.2279, 0.1984, 0.2279, 0.1984, 0.2279, 0.1984, 0.2279, 0.1984, 0.2279, 0.1984, 0.2279, 0.1984, 0.2279, 0.1984, 0.2279, 0.1984, 0.2279, 0.1984, 0.2279, 0.1984, 0.2279, 0.1984, 0.2279, 0.1984, 0.2279, 0.1984, 0.2279, 0.1984, 0.2279, 0.1984, 0.2279, 0.1984, 0.2279, 0.1984, 0.2279, 0.1984, 0.2279, 0.1984, 0.2279, 0.1984, 0.2279, 0.1984, 0.2279, 0.1984, 0.2279, 0.1984, 0.2279, 0.1984, 0.2279, 0.1984, 0.2279, 0.1984, 0.2279, 0.1984, 0.2279, 0.1984, 0.2279, 0.1984, 0.2279, 0.1984, 0.2279, 0.1984, 0.2279, 0.1984, 0.2279, 0.1984, 0.2279, 0.1984, 0.2279, 0.1984, 0.2279, 0.1984, 0.2279, 0.1984, 0.2279, 0.1984, 0.2279, 0.1984, 0.2279, 0.1984, 0.2279, 0.1984, 0.2279, 0.1984, 0.2279, 0.1984, 0.2279, 0.1984, 0.2279, 0.1984, 0.2279, 0.1984, 0.2279, 0.1984, 0.2279, 0.1984, 0.2279, 0.1984, 0.2279, 0.1984, 0.2279, 0.1984, 0.2279, 0.1984, 0.2279, 0.1984, 0.2279, 0.1984, 0.2279, 0.1984, 0.2279, 0.1984, 0.2279, 0.1984, 0.2279, 0.1984, 0.2279, 0.1984, 0.2279, 0.1984, 0.2279, 0.1984, 0.2279, 0.1984, 0.2279, 0.1984, 0.2279, 0.1984, 0.2279, 0.1984, 0.2279, 0.1984, 0.2279, 0.1984, 0.2279, 0.1984, 0.2279, 0.1984, 0.2279, 0.1984, 0.2279, 0.1984, 0.2279, 0.1984, 0.2279, 0.1984, 0.2279, 0.1984, 0.2279, 0.1984, 0.2279, 0.1984, 0.2279, 0.1984, 0.2279, 0.1984, 0.2279, 0.1984, 0.2279, 0.1984, 0.2279, 0.1984, 0.2279, 0.1984, 0.2279, 0.1984, 0.2279, 0.1984, 0.2279, 0.1984, 0.2279, 0.1984, 0.2279, 0.1984, 0.2279, 0.1984, 0.2279, 0.1984, 0.2279, 0.1984, 0.2279, 0.1984, 0.2279, 0.1984, 0.2279, 0.1984, 0.2279, 0.1984, 0.2279, 0.1984, 0.2279, 0.1984, 0.2279, 0.1984, 0.2279, 0.1984, 0.2279, 0.1984, 0.2279, 0.1984, 0.2279, 0.1984, 0.2279, 0.1984, 0.2279, 0.1984, 0.2279, 0.1984, 0.2279, 0.1984, 0.2279, 0.1984, 0.2279, 0.1984, 0.2279, 0.1984, 0.2279, 0.1984, 0.2279, 0.1984, 0.2279, 0.1984, 0.2279, 0.1984, 0.2279, 0.1984, 0.2279, 0.1984, 0.2279, 0.1984, 0.2279, 0.1984, 0.2279, 0.1984, 0.2279, 0.1984, 0.2279, 0.1984, 0.2279, 0.1984, 0.2279, 0.1984, 0.2279, 0.1984, 0.2279, 0.1984, 0.2279, 0.1984, 0.2279, 0.1984, 0.2279, 0.1984, 0.2279, 0.1984, 0.2279, 0.1984, 0.2279, 0.1984, 0.2279, 0.1984, 0.2279, 0.1984, 0.2279, 0.1984, 0.2279, 0.1984, 0.2279, 0.1984, 0.2279, 0.1984, 0.2279, 0.1984, 0.2279, 0.1984, 0.2279, 0.1984, 0.2279, 0.1984, 0.2279, 0.1984, 0.2279, 0.1984, 0.2279, 0.1984, 0.2279, 0.1984, 0.2279, 0.1984, 0.2279, 0.1984, 0.2279, 0.1984, 0.2279, 0.1984, 0.2279, 0.1984, 0.2279, 0.1984, 0.2279, 0.1984, 0.2279, 0.1984, 0.2279, 0.1984, 0.2279, 0.1984, 0.2279, 0.1984, 0.2279, 0.1984, 0.2279, 0.1984, 0.2279, 0.1984, 0.2279, 0.1984, 0.2279, 0.1984, 0.2279, 0.1984, 0.2279, 0.1984, 0.2279, 0.1984, 0.2279, 0.1984, 0.2279, 0.1984, 0.2279, 0.1984, 0.2279, 0.1984, 0.2279, 0.1984, 0.2279, 0.1984, 0.2279, 0.1984, 0.2279, 0.1984, 0.2279, 0.1984, 0.2279, 0.1984, 0.2279, 0.1984, 0.2279, 0.1984, 0.2279, 0.1984, 0.2279, 0.1984, 0.2279, 0.1984, 0.2279, 0.1984, 0.2279, 0.1984, 0.2279, 0.1984, 0.2279, 0.1984, 0.2279, 0.1984, 0.2279, 0.1984, 0.2279, 0.1984, 0.2279, 0.1984, 0.2279, 0.1984, 0.2279, 0.1984, 0.2279, 0.1984, 0.2279, 0.1984, 0.2279, 0.1984, 0.2279, 0.1984, 0.2279, 0.1984, 0.2279, 0.1984, 0.2279, 0.1984, 0.2279, 0.1984, 0.2279, 0.1984, 0.2279, 0.1984, 0.2279, 0.1984, 0.2279, 0.1984, 0.2279, 0.1984, 0.2279, 0.1984, 0.2279, 0.1984, 0.2279, 0.1984, 0.2279, 0.1984, 0.2279, 0.1984, 0.2279, 0.1984, 0.2279, 0.1984, 0.2279, 0.1984, 0.2279, 0.1984, 0.2279, 0.1984, 0.2279, 0.1984, 0.2279, 0.1984, 0.2279, 0.1984, 0.2279, 0.1984, 0.2279, 0.1984, 0.2279, 0.1984, 0.2279, 0.1984, 0.2279, 0.1984, 0.2279, 0.1984, 0.2279, 0.1984, 0.2279, 0.1984, 0.2279, 0.1984, 0.2279, 0.1984, 0.2279, 0.1984, 0.2279, 0.1984, 0.2279, 0.1984, 0.2279, 0.1984, 0.2279, 0.1984, 0.2279, 0.1984, 0.2279, 0.1984, 0.2279, 0.1984, 0.2279, 0.1984, 0.2279, 0.1984, 0.2279, 0.1984, 0.2279, 0.1984, 0.2279, 0.1984, 0.2279, 0.1984, 0.2279, 0.1984, 0.2279, 0.1984, 0.2279, 0.1984, 0.2279, 0.1984, 0.2279, 0.1984, 0.2279, 0.1984, 0.2279, 0.1984, 0.2279, 0.1984, 0.2279, 0.1984, 0.2279, 0.1984, 0.2279, 0.1984, 0.2279, 0.1984, 0.2279, 0.1984, 0.2279, 0.1984, 0.2279, 0.1984, 0.2279, 0.1984, 0.2279, 0.1984, 0.2279, 0.1984, 0.2279, 0.1984, 0.2279, 0.1984, 0.2279, 0.1984, 0.2279, 0.1984, 0.2279, 0.1984, 0.2279, 0.1984, 0.2279, 0.1984, 0.2279, 0.1984, 0.2279, 0.1984, 0.2279, 0.1984, 0.2279, 0.1984, 0.2279, 0.1984, 0.2279, 0.1984, 0.2279, 0.1984, 0.2279, 0.1984, 0.2279, 0.1984, 0.2279, 0.1984, 0.2279, 0.1984, 0.2279, 0.1984, 0.2279, 0.1984, 0.2279, 0.1984, 0.2279, 0.1984, 0.2279, 0.1984, 0.2279, 0.1984, 0.2279, 0.1984, 0.2279, 0.1984, 0.2279, 0.1984, 0.2279, 0.1984, 0.2279, 0.1984, 0.2279, 0.1984, 0.2279, 0.1984, 0.2279, 0.1984, 0.2279, 0.1984, 0.2279, 0.1984, 0.2279, 0.1984, 0.2279, 0.1984, 0.2279, 0.1984, 0.2279, 0.1984, 0.2279, 0.1984, 0.2279, 0.1984, 0.2279, 0.1984, 0.2279, 0.1984, 0.2279, 0.1984, 0.2279, 0.1984, 0.2279, 0.1984, 0.2279, 0.1984, 0.2279, 0.1984, 0.2279, 0.1984, 0.2279, 0.1984, 0.2279, 0.1984, 0.2279, 0.1984, 0.2279, 0.1984, 0.2279, 0.1984, 0.2279, 0.1984, 0.2279, 0.1984, 0.2279, 0.1984, 0.2279, 0.1984, 0.2279, 0.1984, 0.2279, 0.1984, 0.2279, 0.1984, 0.2279, 0.1984, 0.2279, 0.1984, 0.2279, 0.1984, 0.2279, 0.1984, 0.2279, 0.1984, 0.2279, 0.1984, 0.2279, 0.1984, 0.2279, 0.1984, 0.2279, 0.1984, 0.2279, 0.1984, 0.2279, 0.1984, 0.2279, 0.1984, 0.2279, 0.1984, 0.2279, 0.1984, 0.2279, 0.1984, 0.2279, 0.1984, 0.2279, 0.1984, 0.2279, 0.1984, 0.2279, 0.1984, 0.2279, 0.1984, 0.2279, 0.1984, 0.2279, 0.1984, 0.2279, 0.1984, 0.2279, 0.1984, 0.2279, 0.1984, 0.2279, 0.1984, 0.2279, 0.1984, 0.2279, 0.1984, 0.2279, 0.1984, 0.2279, 0.1984, 0.2279, 0.1984, 0.2279, 0.1984, 0.2279, 0.1984, 0.2279, 0.1984, 0.2279, 0.1984, 0.2279, 0.1984, 0.2279, 0.1984, 0.2279, 0.1984, 0.2279, 0.1984, 0.2279, 0.1984, 0.2279, 0.1984, 0.2279, 0.1984, 0.2279, 0.1984, 0.2279, 0.1984, 0.2279, 0.1984, 0.2279, 0.1984, 0.2279, 0.1984, 0.2279, 0.1984, 0.2279, 0.1984, 0.2279, 0.1984, 0.2279, 0.1984, 0.2279, 0.1984, 0.2279, 0.1984, 0.2279, 0.1984, 0.2279, 0.1984, 0.2279, 0.1984, 0.2279, 0.1984, 0.2279, 0.1984, 0.2279, 0.1984, 0.2279, 0.1984, 0.2279, 0.1984, 0.2279, 0.1984, 0.2279, 0.1984, 0.2279, 0.1984, 0.2279, 0.1984, 0.2279, 0.1984, 0.2279, 0.1984, 0.2279, 0.1984, 0.2279, 0.1984, 0.2279, 0.1984, 0.2279, 0.1984, 0.2279, 0.1984, 0.2279, 0.1984, 0.2279, 0.1984, 0.2279, 0.1984, 0.2279, 0.1984, 0.2279, 0.1984, 0.2279, 0.1984, 0.2279, 0.1984, 0.2279, 0.1984, 0.2279, 0.1984, 0.2279, 0.1984, 0.2279, 0.1984, 0.2279, 0.1984, 0.2279, 0.1984, 0.2279, 0.1984, 0.2279, 0.1984, 0.2279, 0.1984, 0.2279, 0.1984, 0.2279, 0.1984, 0.2279, 0.1984, 0.2279, 0.1984, 0.2279, 0.1984, 0.2279, 0.1984, 0.2279, 0.1984, 0.2279, 0.1984, 0.2279, 0.1984, 0.2279, 0.1984, 0.2279, 0.1984, 0.2279, 0.1984, 0.2279, 0.1984, 0.2279, 0.1984, 0.2279, 0.1984, 0.2279, 0.1984, 0.2279, 0.1984, 0.2279, 0.1984, 0.2279, 0.1984, 0.2279, 0.1984, 0.2279, 0.1984, 0.2279, 0.1984, 0.2279, 0.1984, 0.2279, 0.1984, 0.2279, 0.1984, 0.2279, 0.1984, 0.2279, 0.1984, 0.2279, 0.1984, 0.2279, 0.1984, 0.2279, 0.1984, 0.2279, 0.1984, 0.2279, 0.1984, 0.2279, 0.1984, 0.2279, 0.1984, 0.2279, 0.1984, 0.2279, 0.1984, 0.2279, 0.1984, 0.2279, 0.1984, 0.2279, 0.1984, 0.2279, 0.1984, 0.2279, 0.1984, 0.2279, 0.1984, 0.2279, 0.1984, 0.2279, 0.1984, 0.2279, 0.1984, 0.2279, 0.1984, 0.2279, 0.1984, 0.2279, 0.1984, 0.2279, 0.1984, 0.2279, 0.1984, 0.2279, 0.1984, 0.2279, 0.1984, 0.2279, 0.1984, 0.2279, 0.1984, 0.2279, 0.1984, 0.2279, 0.1984, 0.2279, 0.1984, 0.2279, 0.1984, 0.2279, 0.1984, 0.2279, 0.1984, 0.2279, 0.1984, 0.2279, 0.1984, 0.2279, 0.1984, 0.2279, 0.1984, 0.2279, 0.1984, 0.2279, 0.1984, 0.2279, 0.1984, 0.2279, 0.1984, 0.2279, 0.1984, 0.2279, 0.1984, 0.2279, 0.1984, 0.2279, 0.1984, 0.2279, 0.1984, 0.2279, 0.1984, 0.2279, 0.1984, 0.2279, 0.1984, 0.2279, 0.1984, 0.2279, 0.1984, 0.2279, 0.1984, 0.2279, 0.1984, 0.2279, 0.1984, 0.2279, 0.1984, 0.2279, 0.1984, 0.2279, 0.1984, 0.2279, 0.1984, 0.2279, 0.1984, 0.2279, 0.1984, 0.2279, 0.1984, 0.2279, 0.1984, 0.2279, 0.1984, 0.2279, 0.1984, 0.2279, 0.1984, 0.2279, 0.1984, 0.2279, 0.1984, 0.2279, 0.1984, 0.2279, 0.1984, 0.2279, 0.1984, 0.2279, 0.1984, 0.2279, 0.1984, 0.2279, 0.1984, 0.2279, 0.1984, 0.2279, 0.1984, 0.2279, 0.1984, 0.2279, 0.1984, 0.2279, 0.1984, 0.2279, 0.1984, 0.2279, 0.1984, 0.2279, 0.1984, 0.2279, 0.1984, 0.2279, 0.1984, 0.2279, 0.1984, 0.2279, 0.1984, 0.2279, 0.1984, 0.2279, 0.1984, 0.2279, 0.1984, 0.2279, 0.1984, 0.2279, 0.1984, 0.2279, 0.1984, 0.2279, 0.1984, 0.2279, 0.1984, 0.2279, 0.1984, 0.2279, 0.1984, 0.2279, 0.1984, 0.2279, 0.1984, 0.2279, 0.1984, 0.2279, 0.1984, 0.2279, 0.1984, 0.2279, 0.1984, 0.2279, 0.1984, 0.2279, 0.1984, 0.2279, 0.1984, 0.2279, 0.1984, 0.2279, 0.1984, 0.2279, 0.1984, 0.2279, 0.1984, 0.2279, 0.1984, 0.2279, 0.1984, 0.2279, 0.1984, 0.2279, 0.1984, 0.2279, 0.1984, 0.2279, 0.1984, 0.2279, 0.1984, 0.2279, 0.1984, 0.2279, 0.1984, 0.2279, 0.1984, 0.2279, 0.1984, 0.2279, 0.1984, 0.2279, 0.1984, 0.2279, 0.1984, 0.2279, 0.1984, 0.2279, 0.1984, 0.2279, 0.1984, 0.2279, 0.1984, 0.2279, 0.1984, 0.2279, 0.1984, 0.2279, 0.1984, 0.2279, 0.1984, 0.2279, 0.1984, 0.2279, 0.1984, 0.2279, 0.1984, 0.2279, 0.1984, 0.2279, 0.1984, 0.2279, 0.1984, 0.2279, 0.1984, 0.2279, 0.1984, 0.2279, 0.1984, 0.2279, 0.1984, 0.2279, 0.1984, 0.2279, 0.1984, 0.2279, 0.1984, 0.2279, 0.1984, 0.2279, 0.1984, 0.2279, 0.1984, 0.2279, 0.1984, 0.2279, 0.1984, 0.2279, 0.1984, 0.2279, 0.1984, 0.2279, 0.1984, 0.2279, 0.1984, 0.2279, 0.1984, 0.2279, 0.1984, 0.2279, 0.1984, 0.2279, 0.1984, 0.2279, 0.1984, 0.2279, 0.1984, 0.2279, 0.1984, 0.2279, 0.1984, 0.2279, 0.1984, 0.2279, 0.1984, 0.2279, 0.1984, 0.2279, 0.1984, 0.2279, 0.1984, 0.2279, 0.1984, 0.2279, 0.1984, 0.2279, 0.1984, 0.2279, 0.1984, 0.2279, 0.1984, 0.2279, 0.1984, 0.2279, 0.1984, 0.2279, 0.1984, 0.2279, 0.1984, 0.2279, 0.1984, 0.2279, 0.1984, 0.2279, 0.1984, 0.2279, 0.1984, 0.2279, 0.1984, 0.2279, 0.1984, 0.2279, 0.1984, 0.2279, 0.1984, 0.2279, 0.1984, 0.2279, 0.1984, 0.2279, 0.1984, 0.2279, 0.1984, 0.2279, 0.1984, 0.2279, 0.1984, 0.2279, 0.1984, 0.2279, 0.1984, 0.2279, 0.1984, 0.2279, 0.1984, 0.2279, 0.1984, 0.2279, 0.1984, 0.2279, 0.1984, 0.2279, 0.1984, 0.2279, 0.1984, 0.2279, 0.1984, 0.2279, 0.1984, 0.2279, 0.1984, 0.2279, 0.1984, 0.2279, 0.1984, 0.2279, 0.1984, 0.2279, 0.1984, 0.2279, 0.1984, 0.2279, 0.1984, 0.2279, 0.1984, 0.2279, 0.1984, 0.2279, 0.1984, 0.2279, 0.1984, 0.2279, 0.1984, 0.2279, 0.1984, 0.2279, 0.1984, 0.2279, 0.1984, 0.2279, 0.1984, 0.2279, 0.1984, 0.2279, 0.1984, 0.2279, 0.1984, 0.2279, 0.1984, 0.2279, 0.1984, 0.2279, 0.1984, 0.2279, 0.1984, 0.2279, 0.1984, 0.2279, 0.1984, 0.2279, 0.1984, 0.2279, 0.1984, 0.2279, 0.1984, 0.2279, 0.1984, 0.2279, 0.1984, 0.2279, 0.1984, 0.2279, 0.1984, 0.2279, 0.1984, 0.2279, 0.1984, 0.2279, 0.1984, 0.2279, 0.1984, 0.2279, 0.1984, 0.2279, 0.1984, 0.2279, 0.1984, 0.2279, 0.1984, 0.2279, 0.1984, 0.2279, 0.1984, 0.2279, 0.1984, 0.2279, 0.1984, 0.2279, 0.1984, 0.2279, 0.1984, 0.2279, 0.1984, 0.2279, 0.1984, 0.2279, 0.1984, 0.2279, 0.1984, 0.2279, 0.1984, 0.2279, 0.1984, 0.2279, 0.1984, 0.2279, 0.1984, 0.2279, 0.1984, 0.2279, 0.1984, 0.2279, 0.1984, 0.2279, 0.1984, 0.2279, 0.1984, 0.2279, 0.1984, 0.2279, 0.1984, 0.2279, 0.1984, 0.2279, 0.1984, 0.2279, 0.1984, 0.2279, 0.1984, 0.2279, 0.1984, 0.2279, 0.1984, 0.2279, 0.1984, 0.2279, 0.1984, 0.2279, 0.1984, 0.2279, 0.1984, 0.2279, 0.1984, 0.2279, 0.1984, 0.2279, 0.1984, 0.2279, 0.1984, 0.2279, 0.1984, 0.2279, 0.1984, 0.2279, 0.1984, 0.2279, 0.1984, 0.2279, 0.1984, 0.2279, 0.1984, 0.2279, 0.1984, 0.2279, 0.1984, 0.2279, 0.1984, 0.2279, 0.1984, 0.2279, 0.1984, 0.2279, 0.1984, 0.2279, 0.1984, 0.2279, 0.1984, 0.2279, 0.1984, 0.2279, 0.1984, 0.2279, 0.1984, 0.2279, 0.1984, 0.2279, 0.1984, 0.2279, 0.1984, 0.2279, 0.1984, 0.2279, 0.1984, 0.2279, 0.1984, 0.2279, 0.1984, 0.2279, 0.1984, 0.2279, 0.1984, 0.2279, 0.1984, 0.2279, 0.1984, 0.2279, 0.1984, 0.2279, 0.1984, 0.2279, 0.1984, 0.2279, 0.1984, 0.2279, 0.1984, 0.2279, 0.1984, 0.2279, 0.1984, 0.2279, 0.1984, 0.2279, 0.1984, 0.2279, 0.1984, 0.2279, 0.1984, 0.2279, 0.1984, 0.2279, 0.1984, 0.2279, 0.1984, 0.2279, 0.1984, 0.2279, 0.1984, 0.2279, 0.1984, 0.2279, 0.1984, 0.2279, 0.1984, 0.2279, 0.1984, 0.2279, 0.1984, 0.2279, 0.1984, 0.2279, 0.1984, 0.2279, 0.1984, 0.2279, 0.1984, 0.2279, 0.1984, 0.2279, 0.1984, 0.2279, 0.1984, 0.2279, 0.1984, 0.2279, 0.1984, 0.2279, 0.1984, 0.2279, 0.1984, 0.2279, 0.1984, 0.2279, 0.1984, 0.2279, 0.1984, 0.2279, 0.1984, 0.2279, 0.1984, 0.2279, 0.1984, 0.2279, 0.1984, 0.2279, 0.1984, 0.2279, 0.1984, 0.2279, 0.1984, 0.2279, 0.1984, 0.2279, 0.1984, 0.2279, 0.1984, 0.2279, 0.1984, 0.2279, 0.1984, 0.2279, 0.1984, 0.2279, 0.1984, 0.2279, 0.1984, 0.2279, 0.1984, 0.2279, 0.1984, 0.2279, 0.1984, 0.2279, 0.1984, 0.2279, 0.1984, 0.2279, 0.1984, 0.2279, 0.1984, 0.2279, 0.1984, 0.2279, 0.1984, 0.2279, 0.1984, 0.2279, 0.1984, 0.2279, 0.1984, 0.2279, 0.1984, 0.2279, 0.1984, 0.2279, 0.1984, 0.2279, 0.1984, 0.2279, 0.1984, 0.2279, 0.1984, 0.2279, 0.1984, 0.2279, 0.1984, 0.2279, 0.1984, 0.2279, 0.1984, 0.2279, 0.1984, 0.2279, 0.1984, 0.2279, 0.1984, 0.2279, 0.1984, 0.2279, 0.1984, 0.2279, 0.1984, 0.2279, 0.1984, 0.2279, 0.1984, 0.2279, 0.1984, 0.2279, 0.1984, 0.2279, 0.1984, 0.2279, 0.1984, 0.2279, 0.1984, 0.2279, 0.1984, 0.2279, 0.1984, 0.2279, 0.1984, 0.2279, 0.1984, 0.2279, 0.1984, 0.2279, 0.1984, 0.2279, 0.1984, 0.2279, 0.1984, 0.2279, 0.1984, 0.2279, 0.1984, 0.2279, 0.1984, 0.2279, 0.1984, 0.2279, 0.1984, 0.2279, 0.1984, 0.2279, 0.1984, 0.2279, 0.1984, 0.2279, 0.1984, 0.2279, 0.1984, 0.2279, 0.1984, 0.2279, 0.1984, 0.2279, 0.1984, 0.2279, 0.1984, 0.2279, 0.1984, 0.2279, 0.1984, 0.2279, 0.1984, 0.2279, 0.1984, 0.2279, 0.1984, 0.2279, 0.1984, 0.2279, 0.1984, 0.2279, 0.1984, 0.2279, 0.1984, 0.2279, 0.1984, 0.2279, 0.1984, 0.2279, 0.1984, 0.2279, 0.1984, 0.2279, 0.1984, 0.2279, 0.1984, 0.2279, 0.1984, 0.2279, 0.1984, 0.2279, 0.1984, 0.2279, 0.1984, 0.2279, 0.1984, 0.2279, 0.1984, 0.2279, 0.1984, 0.2279, 0.1984, 0.2279, 0.1984, 0.2279, 0.1984, 0.2279, 0.1984, 0.2279, 0.1984, 0.2279, 0.1984, 0.2279, 0.1984, 0.2279, 0.1984, 0.2279, 0.1984, 0.2279, 0.1984, 0.2279, 0.1984, 0.2279, 0.1984, 0.2279, 0.1984, 0.2279, 0.1984, 0.2279, 0.1984, 0.2279, 0.1984, 0.2279, 0.1984, 0.2279, 0.1984, 0.2279, 0.1984, 0.2279, 0.1984, 0.2279, 0.1984, 0.2279, 0.1984, 0.2279, 0.1984, 0.2279, 0.1984, 0.2279, 0.1984, 0.2279, 0.1984, 0.2279, 0.1984, 0.2279, 0.1984, 0.2279, 0.1984, 0.2279, 0.1984, 0.2279, 0.1984, 0.2279, 0.1984, 0.2279, 0.1984, 0.2279, 0.1984, 0.2279, 0.1984, 0.2279, 0.1984, 0.2279, 0.1984, 0.2279, 0.1984, 0.2279, 0.1984, 0.2279, 0.1984, 0.2279, 0.1984, 0.2279, 0.1984, 0.2279, 0.1984, 0.2279, 0.1984, 0.2279, 0.1984, 0.2279, 0.1984, 0.2279, 0.1984, 0.2279, 0.1984, 0.2279, 0.1984, 0.2279, 0.1984, 0.2279, 0.1984, 0.2279, 0.1984, 0.2279, 0.1984, 0.2279, 0.1984, 0.2279, 0.1984, 0.2279, 0.1984, 0.2279, 0.1984, 0.2279, 0.1984, 0.2279, 0.1984, 0.2279, 0.1984, 0.2279, 0.1984, 0.2279, 0.1984, 0.2279, 0.1984, 0.2279, 0.1984, 0.2279, 0.1984, 0.2279, 0.1984, 0.2279, 0.1984, 0.2279, 0.1984, 0.2279, 0.1984, 0.2279, 0.1984, 0.2279, 0.1984, 0.2279, 0.1984, 0.2279, 0.1984, 0.2279, 0.1984, 0.2279, 0.1984, 0.2279, 0.1984, 0.2279, 0.1984, 0.2279, 0.1984, 0.2279, 0.1984, 0.2279, 0.1984, 0.2279, 0.1984, 0.2279, 0.1984, 0.2279, 0.1984, 0.2279, 0.1984, 0.2279, 0.1984, 0.2279, 0.1984, 0.2279, 0.1984, 0.2279, 0.1984, 0.2279, 0.1984, 0.2279, 0.1984, 0.2279, 0.1984, 0.2279, 0.1984, 0.2279, 0.1984, 0.2279, 0.1984, 0.2279, 0.1984, 0.2279, 0.1984, 0.2279, 0.1984, 0.2279, 0.1984, 0.2279, 0.1984, 0.2279, 0.1984, 0.2279, 0.1984, 0.2279, 0.1984])
me_cube_002.materials.append(mat_lowpoly_pixeltexture_mat)
me_cube_002.use_remesh_fix_poles = True
me_cube_002.use_remesh_preserve_attributes = False
me_cube_002.use_mirror_vertex_groups = False
me_cube_002.update()
me_cube_004 = bpy.data.meshes.new('Cube.004')
me_cube_004.from_pydata([(0.1963, -0.5493, 0.179), (0.2812, -0.595, 0.1689), (0.1963, -0.5532, 0.08952), (0.2812, -0.5978, 0.1036), (0.1963, -0.6013, 0.014), (0.2812, -0.6329, 0.04847), (0.1963, -0.6808, -0.02735), (0.2812, -0.6909, 0.0183), (0.1963, -0.7702, -0.02344), (0.2812, -0.7561, 0.02115), (0.1963, -0.8457, 0.02467), (0.2812, -0.8113, 0.05625), (0.1963, -0.8871, 0.1041), (0.2812, -0.8414, 0.1142), (0.1963, -0.8832, 0.1935), (0.2812, -0.8386, 0.1795), (0.1963, -0.8351, 0.2691), (0.2812, -0.8035, 0.2346), (0.1963, -0.7556, 0.3104), (0.2812, -0.7455, 0.2648), (0.1963, -0.6662, 0.3065), (0.2812, -0.6802, 0.2619), (0.1963, -0.5907, 0.2584), (0.2812, -0.6251, 0.2268), (0.2812, -0.5532, 0.08952), (0.2812, -0.5493, 0.179), (0.2812, -0.6013, 0.014), (0.2812, -0.6808, -0.02735), (0.2812, -0.7702, -0.02344), (0.2812, -0.8457, 0.02467), (0.2812, -0.8871, 0.1041), (0.2812, -0.8832, 0.1935), (0.2812, -0.8351, 0.2691), (0.2812, -0.7556, 0.3104), (0.2812, -0.6662, 0.3065), (0.2812, -0.5907, 0.2584), (0.2606, -0.5978, 0.1036), (0.2606, -0.595, 0.1689), (0.2606, -0.6329, 0.04847), (0.2606, -0.6909, 0.0183), (0.2606, -0.7561, 0.02115), (0.2606, -0.8113, 0.05625), (0.2606, -0.8414, 0.1142), (0.2606, -0.8386, 0.1795), (0.2606, -0.8035, 0.2346), (0.2606, -0.7455, 0.2648), (0.2606, -0.6802, 0.2619), (0.2606, -0.6251, 0.2268)], [], [(0, 25, 24, 2), (2, 24, 26, 4), (4, 26, 27, 6), (6, 27, 28, 8), (8, 28, 29, 10), (10, 29, 30, 12), (12, 30, 31, 14), (14, 31, 32, 16), (16, 32, 33, 18), (18, 33, 34, 20), (1, 23, 47, 37), (20, 34, 35, 22), (22, 35, 25, 0), (0, 2, 4, 6, 8, 10, 12, 14, 16, 18, 20, 22), (1, 3, 24, 25), (3, 5, 26, 24), (5, 7, 27, 26), (7, 9, 28, 27), (9, 11, 29, 28), (11, 13, 30, 29), (13, 15, 31, 30), (15, 17, 32, 31), (17, 19, 33, 32), (19, 21, 34, 33), (21, 23, 35, 34), (23, 1, 25, 35), (36, 37, 47, 46, 45, 44, 43, 42, 41, 40, 39, 38), (5, 3, 36, 38), (19, 17, 44, 45), (13, 11, 41, 42), (7, 5, 38, 39), (21, 19, 45, 46), (15, 13, 42, 43), (9, 7, 39, 40), (23, 21, 46, 47), (3, 1, 37, 36), (17, 15, 43, 44), (11, 9, 40, 41)])
me_cube_004.polygons.foreach_set('use_smooth', [True] * 38)
_uv = me_cube_004.uv_layers.new(name='UVMap')
_uv.uv.foreach_set('vector', [0.3438, 0.1144, 0.3438, 0.1144, 0.3438, 0.1144, 0.3438, 0.1144, 0.3438, 0.1144, 0.3438, 0.1144, 0.3438, 0.1144, 0.3438, 0.1144, 0.3438, 0.1144, 0.3438, 0.1144, 0.3438, 0.1144, 0.3438, 0.1144, 0.3438, 0.1144, 0.3438, 0.1144, 0.3438, 0.1144, 0.3438, 0.1144, 0.3438, 0.1144, 0.3438, 0.1144, 0.3438, 0.1144, 0.3438, 0.1144, 0.3438, 0.1144, 0.3438, 0.1144, 0.3438, 0.1144, 0.3438, 0.1144, 0.3438, 0.1144, 0.3438, 0.1144, 0.3438, 0.1144, 0.3438, 0.1144, 0.3438, 0.1144, 0.3438, 0.1144, 0.3438, 0.1144, 0.3438, 0.1144, 0.3438, 0.1144, 0.3438, 0.1144, 0.3438, 0.1144, 0.3438, 0.1144, 0.3438, 0.1144, 0.3438, 0.1144, 0.3438, 0.1144, 0.3438, 0.1144, 0.3438, 0.1144, 0.3438, 0.1144, 0.3438, 0.1144, 0.3438, 0.1144, 0.3438, 0.1144, 0.3438, 0.1144, 0.3438, 0.1144, 0.3438, 0.1144, 0.3438, 0.1144, 0.3438, 0.1144, 0.3438, 0.1144, 0.3438, 0.1144, 0.3438, 0.1144, 0.3438, 0.1144, 0.3438, 0.1144, 0.3438, 0.1144, 0.3438, 0.1144, 0.3438, 0.1144, 0.3438, 0.1144, 0.3438, 0.1144, 0.3438, 0.1144, 0.3438, 0.1144, 0.3438, 0.1144, 0.3438, 0.1144, 0.3438, 0.1144, 0.3438, 0.1144, 0.3438, 0.1144, 0.3438, 0.1144, 0.3438, 0.1144, 0.3438, 0.1144, 0.3438, 0.1144, 0.3438, 0.1144, 0.3438, 0.1144, 0.3438, 0.1144, 0.3438, 0.1144, 0.3438, 0.1144, 0.3438, 0.1144, 0.3438, 0.1144, 0.3438, 0.1144, 0.3438, 0.1144, 0.3438, 0.1144, 0.3438, 0.1144, 0.3438, 0.1144, 0.3438, 0.1144, 0.3438, 0.1144, 0.3438, 0.1144, 0.3438, 0.1144, 0.3438, 0.1144, 0.3438, 0.1144, 0.3438, 0.1144, 0.3438, 0.1144, 0.3438, 0.1144, 0.3438, 0.1144, 0.3438, 0.1144, 0.3438, 0.1144, 0.3438, 0.1144, 0.3438, 0.1144, 0.3438, 0.1144, 0.3438, 0.1144, 0.3438, 0.1144, 0.3438, 0.1144, 0.3438, 0.1144, 0.3438, 0.1144, 0.3438, 0.1144, 0.3438, 0.1144, 0.3438, 0.1144, 0.3438, 0.1144, 0.3438, 0.1144, 0.3438, 0.1144, 0.3438, 0.1144, 0.3438, 0.1144, 0.3438, 0.1144, 0.001335, 0.4343, 0.001335, 0.4343, 0.001335, 0.4343, 0.001335, 0.4343, 0.001335, 0.4343, 0.001335, 0.4343, 0.001335, 0.4343, 0.001335, 0.4343, 0.001335, 0.4343, 0.001335, 0.4343, 0.001335, 0.4343, 0.001335, 0.4343, 0.3438, 0.1144, 0.3438, 0.1144, 0.3438, 0.1144, 0.3438, 0.1144, 0.3438, 0.1144, 0.3438, 0.1144, 0.3438, 0.1144, 0.3438, 0.1144, 0.3438, 0.1144, 0.3438, 0.1144, 0.3438, 0.1144, 0.3438, 0.1144, 0.3438, 0.1144, 0.3438, 0.1144, 0.3438, 0.1144, 0.3438, 0.1144, 0.3438, 0.1144, 0.3438, 0.1144, 0.3438, 0.1144, 0.3438, 0.1144, 0.3438, 0.1144, 0.3438, 0.1144, 0.3438, 0.1144, 0.3438, 0.1144, 0.3438, 0.1144, 0.3438, 0.1144, 0.3438, 0.1144, 0.3438, 0.1144, 0.3438, 0.1144, 0.3438, 0.1144, 0.3438, 0.1144, 0.3438, 0.1144, 0.3438, 0.1144, 0.3438, 0.1144, 0.3438, 0.1144, 0.3438, 0.1144, 0.3438, 0.1144, 0.3438, 0.1144, 0.3438, 0.1144, 0.3438, 0.1144, 0.3438, 0.1144, 0.3438, 0.1144, 0.3438, 0.1144, 0.3438, 0.1144])
me_cube_004.materials.append(mat_lowpoly_pixeltexture_mat)
me_cube_004.use_remesh_fix_poles = True
me_cube_004.use_remesh_preserve_attributes = False
me_cube_004.use_mirror_vertex_groups = False
me_cube_004.update()
me_cube_003 = bpy.data.meshes.new('Cube.003')
me_cube_003.from_pydata([(0.1963, -0.5493, 0.179), (0.2812, -0.595, 0.1689), (0.1963, -0.5532, 0.08952), (0.2812, -0.5978, 0.1036), (0.1963, -0.6013, 0.014), (0.2812, -0.6329, 0.04847), (0.1963, -0.6808, -0.02735), (0.2812, -0.6909, 0.0183), (0.1963, -0.7702, -0.02344), (0.2812, -0.7561, 0.02115), (0.1963, -0.8457, 0.02467), (0.2812, -0.8113, 0.05625), (0.1963, -0.8871, 0.1041), (0.2812, -0.8414, 0.1142), (0.1963, -0.8832, 0.1935), (0.2812, -0.8386, 0.1795), (0.1963, -0.8351, 0.2691), (0.2812, -0.8035, 0.2346), (0.1963, -0.7556, 0.3104), (0.2812, -0.7455, 0.2648), (0.1963, -0.6662, 0.3065), (0.2812, -0.6802, 0.2619), (0.1963, -0.5907, 0.2584), (0.2812, -0.6251, 0.2268), (0.2812, -0.5532, 0.08952), (0.2812, -0.5493, 0.179), (0.2812, -0.6013, 0.014), (0.2812, -0.6808, -0.02735), (0.2812, -0.7702, -0.02344), (0.2812, -0.8457, 0.02467), (0.2812, -0.8871, 0.1041), (0.2812, -0.8832, 0.1935), (0.2812, -0.8351, 0.2691), (0.2812, -0.7556, 0.3104), (0.2812, -0.6662, 0.3065), (0.2812, -0.5907, 0.2584), (0.2606, -0.5978, 0.1036), (0.2606, -0.595, 0.1689), (0.2606, -0.6329, 0.04847), (0.2606, -0.6909, 0.0183), (0.2606, -0.7561, 0.02115), (0.2606, -0.8113, 0.05625), (0.2606, -0.8414, 0.1142), (0.2606, -0.8386, 0.1795), (0.2606, -0.8035, 0.2346), (0.2606, -0.7455, 0.2648), (0.2606, -0.6802, 0.2619), (0.2606, -0.6251, 0.2268)], [], [(0, 25, 24, 2), (2, 24, 26, 4), (4, 26, 27, 6), (6, 27, 28, 8), (8, 28, 29, 10), (10, 29, 30, 12), (12, 30, 31, 14), (14, 31, 32, 16), (16, 32, 33, 18), (18, 33, 34, 20), (1, 23, 47, 37), (20, 34, 35, 22), (22, 35, 25, 0), (0, 2, 4, 6, 8, 10, 12, 14, 16, 18, 20, 22), (1, 3, 24, 25), (3, 5, 26, 24), (5, 7, 27, 26), (7, 9, 28, 27), (9, 11, 29, 28), (11, 13, 30, 29), (13, 15, 31, 30), (15, 17, 32, 31), (17, 19, 33, 32), (19, 21, 34, 33), (21, 23, 35, 34), (23, 1, 25, 35), (36, 37, 47, 46, 45, 44, 43, 42, 41, 40, 39, 38), (5, 3, 36, 38), (19, 17, 44, 45), (13, 11, 41, 42), (7, 5, 38, 39), (21, 19, 45, 46), (15, 13, 42, 43), (9, 7, 39, 40), (23, 21, 46, 47), (3, 1, 37, 36), (17, 15, 43, 44), (11, 9, 40, 41)])
me_cube_003.polygons.foreach_set('use_smooth', [True] * 38)
_uv = me_cube_003.uv_layers.new(name='UVMap')
_uv.uv.foreach_set('vector', [0.3438, 0.1144, 0.3438, 0.1144, 0.3438, 0.1144, 0.3438, 0.1144, 0.3438, 0.1144, 0.3438, 0.1144, 0.3438, 0.1144, 0.3438, 0.1144, 0.3438, 0.1144, 0.3438, 0.1144, 0.3438, 0.1144, 0.3438, 0.1144, 0.3438, 0.1144, 0.3438, 0.1144, 0.3438, 0.1144, 0.3438, 0.1144, 0.3438, 0.1144, 0.3438, 0.1144, 0.3438, 0.1144, 0.3438, 0.1144, 0.3438, 0.1144, 0.3438, 0.1144, 0.3438, 0.1144, 0.3438, 0.1144, 0.3438, 0.1144, 0.3438, 0.1144, 0.3438, 0.1144, 0.3438, 0.1144, 0.3438, 0.1144, 0.3438, 0.1144, 0.3438, 0.1144, 0.3438, 0.1144, 0.3438, 0.1144, 0.3438, 0.1144, 0.3438, 0.1144, 0.3438, 0.1144, 0.3438, 0.1144, 0.3438, 0.1144, 0.3438, 0.1144, 0.3438, 0.1144, 0.3438, 0.1144, 0.3438, 0.1144, 0.3438, 0.1144, 0.3438, 0.1144, 0.3438, 0.1144, 0.3438, 0.1144, 0.3438, 0.1144, 0.3438, 0.1144, 0.3438, 0.1144, 0.3438, 0.1144, 0.3438, 0.1144, 0.3438, 0.1144, 0.3438, 0.1144, 0.3438, 0.1144, 0.3438, 0.1144, 0.3438, 0.1144, 0.3438, 0.1144, 0.3438, 0.1144, 0.3438, 0.1144, 0.3438, 0.1144, 0.3438, 0.1144, 0.3438, 0.1144, 0.3438, 0.1144, 0.3438, 0.1144, 0.3438, 0.1144, 0.3438, 0.1144, 0.3438, 0.1144, 0.3438, 0.1144, 0.3438, 0.1144, 0.3438, 0.1144, 0.3438, 0.1144, 0.3438, 0.1144, 0.3438, 0.1144, 0.3438, 0.1144, 0.3438, 0.1144, 0.3438, 0.1144, 0.3438, 0.1144, 0.3438, 0.1144, 0.3438, 0.1144, 0.3438, 0.1144, 0.3438, 0.1144, 0.3438, 0.1144, 0.3438, 0.1144, 0.3438, 0.1144, 0.3438, 0.1144, 0.3438, 0.1144, 0.3438, 0.1144, 0.3438, 0.1144, 0.3438, 0.1144, 0.3438, 0.1144, 0.3438, 0.1144, 0.3438, 0.1144, 0.3438, 0.1144, 0.3438, 0.1144, 0.3438, 0.1144, 0.3438, 0.1144, 0.3438, 0.1144, 0.3438, 0.1144, 0.3438, 0.1144, 0.3438, 0.1144, 0.3438, 0.1144, 0.3438, 0.1144, 0.3438, 0.1144, 0.3438, 0.1144, 0.3438, 0.1144, 0.3438, 0.1144, 0.3438, 0.1144, 0.3438, 0.1144, 0.3438, 0.1144, 0.3438, 0.1144, 0.3438, 0.1144, 0.3438, 0.1144, 0.001335, 0.4343, 0.001335, 0.4343, 0.001335, 0.4343, 0.001335, 0.4343, 0.001335, 0.4343, 0.001335, 0.4343, 0.001335, 0.4343, 0.001335, 0.4343, 0.001335, 0.4343, 0.001335, 0.4343, 0.001335, 0.4343, 0.001335, 0.4343, 0.3438, 0.1144, 0.3438, 0.1144, 0.3438, 0.1144, 0.3438, 0.1144, 0.3438, 0.1144, 0.3438, 0.1144, 0.3438, 0.1144, 0.3438, 0.1144, 0.3438, 0.1144, 0.3438, 0.1144, 0.3438, 0.1144, 0.3438, 0.1144, 0.3438, 0.1144, 0.3438, 0.1144, 0.3438, 0.1144, 0.3438, 0.1144, 0.3438, 0.1144, 0.3438, 0.1144, 0.3438, 0.1144, 0.3438, 0.1144, 0.3438, 0.1144, 0.3438, 0.1144, 0.3438, 0.1144, 0.3438, 0.1144, 0.3438, 0.1144, 0.3438, 0.1144, 0.3438, 0.1144, 0.3438, 0.1144, 0.3438, 0.1144, 0.3438, 0.1144, 0.3438, 0.1144, 0.3438, 0.1144, 0.3438, 0.1144, 0.3438, 0.1144, 0.3438, 0.1144, 0.3438, 0.1144, 0.3438, 0.1144, 0.3438, 0.1144, 0.3438, 0.1144, 0.3438, 0.1144, 0.3438, 0.1144, 0.3438, 0.1144, 0.3438, 0.1144, 0.3438, 0.1144])
me_cube_003.materials.append(mat_lowpoly_pixeltexture_mat)
me_cube_003.use_remesh_fix_poles = True
me_cube_003.use_remesh_preserve_attributes = False
me_cube_003.use_mirror_vertex_groups = False
me_cube_003.update()
me_cube_005 = bpy.data.meshes.new('Cube.005')
me_cube_005.from_pydata([(-0.2562, -0.5493, 0.179), (-0.2562, -0.5532, 0.08952), (-0.341, -0.5493, 0.179), (-0.2562, -0.5907, 0.2584), (-0.2562, -0.6662, 0.3065), (-0.341, -0.5907, 0.2584), (-0.341, -0.6662, 0.3065), (-0.341, -0.6251, 0.2268), (-0.341, -0.6802, 0.2619), (-0.341, -0.595, 0.1689), (-0.3205, -0.6251, 0.2268), (-0.3205, -0.6802, 0.2619), (-0.3205, -0.595, 0.1689), (-0.3205, -0.5978, 0.1036), (-0.3205, -0.6329, 0.04847), (-0.341, -0.5978, 0.1036), (-0.341, -0.6329, 0.04847), (-0.341, -0.5532, 0.08952), (-0.341, -0.6013, 0.014), (-0.2562, -0.6013, 0.014), (-0.341, -0.6808, -0.02735), (-0.2562, -0.6808, -0.02735), (-0.341, -0.7702, -0.02344), (-0.341, -0.6909, 0.0183), (-0.341, -0.7561, 0.02115), (-0.3205, -0.6909, 0.0183), (-0.3205, -0.7561, 0.02115), (-0.3205, -0.8113, 0.05625), (-0.3205, -0.8414, 0.1142), (-0.341, -0.8113, 0.05625), (-0.341, -0.8414, 0.1142), (-0.341, -0.8457, 0.02467), (-0.2562, -0.8457, 0.02467), (-0.341, -0.8871, 0.1041), (-0.2562, -0.8871, 0.1041), (-0.341, -0.8832, 0.1935), (-0.2562, -0.8832, 0.1935), (-0.341, -0.8351, 0.2691), (-0.341, -0.8386, 0.1795), (-0.341, -0.8035, 0.2346), (-0.3205, -0.8386, 0.1795), (-0.3205, -0.8035, 0.2346), (-0.3205, -0.7455, 0.2648), (-0.341, -0.7455, 0.2648), (-0.341, -0.7556, 0.3104), (-0.2562, -0.7556, 0.3104), (-0.2562, -0.8351, 0.2691), (-0.2562, -0.7702, -0.02344)], [], [(0, 3, 4, 45, 46, 36, 34, 32, 47, 21, 19, 1), (0, 1, 17, 2), (3, 0, 2, 5), (4, 3, 5, 6), (8, 6, 5, 7), (7, 5, 2, 9), (7, 10, 11, 8), (9, 12, 10, 7), (13, 14, 25, 26, 27, 28, 40, 41, 42, 11, 10, 12), (15, 13, 12, 9), (16, 14, 13, 15), (9, 2, 17, 15), (15, 17, 18, 16), (1, 19, 18, 17), (19, 21, 20, 18), (16, 18, 20, 23), (21, 47, 22, 20), (23, 20, 22, 24), (23, 25, 14, 16), (24, 26, 25, 23), (29, 27, 26, 24), (30, 28, 27, 29), (24, 22, 31, 29), (29, 31, 33, 30), (47, 32, 31, 22), (32, 34, 33, 31), (34, 36, 35, 33), (30, 33, 35, 38), (36, 46, 37, 35), (38, 35, 37, 39), (38, 40, 28, 30), (39, 41, 40, 38), (43, 42, 41, 39), (8, 11, 42, 43), (39, 37, 44, 43), (43, 44, 6, 8), (46, 45, 44, 37), (45, 4, 6, 44)])
me_cube_005.polygons.foreach_set('use_smooth', [True] * 38)
_uv = me_cube_005.uv_layers.new(name='UVMap')
_uv.uv.foreach_set('vector', [0.3438, 0.1144, 0.3438, 0.1144, 0.3438, 0.1144, 0.3438, 0.1144, 0.3438, 0.1144, 0.3438, 0.1144, 0.3438, 0.1144, 0.3438, 0.1144, 0.3438, 0.1144, 0.3438, 0.1144, 0.3438, 0.1144, 0.3438, 0.1144, 0.3438, 0.1144, 0.3438, 0.1144, 0.3438, 0.1144, 0.3438, 0.1144, 0.3438, 0.1144, 0.3438, 0.1144, 0.3438, 0.1144, 0.3438, 0.1144, 0.3438, 0.1144, 0.3438, 0.1144, 0.3438, 0.1144, 0.3438, 0.1144, 0.3438, 0.1144, 0.3438, 0.1144, 0.3438, 0.1144, 0.3438, 0.1144, 0.3438, 0.1144, 0.3438, 0.1144, 0.3438, 0.1144, 0.3438, 0.1144, 0.3438, 0.1144, 0.3438, 0.1144, 0.3438, 0.1144, 0.3438, 0.1144, 0.3438, 0.1144, 0.3438, 0.1144, 0.3438, 0.1144, 0.3438, 0.1144, 0.001335, 0.4343, 0.001335, 0.4343, 0.001335, 0.4343, 0.001335, 0.4343, 0.001335, 0.4343, 0.001335, 0.4343, 0.001335, 0.4343, 0.001335, 0.4343, 0.001335, 0.4343, 0.001335, 0.4343, 0.001335, 0.4343, 0.001335, 0.4343, 0.3438, 0.1144, 0.3438, 0.1144, 0.3438, 0.1144, 0.3438, 0.1144, 0.3438, 0.1144, 0.3438, 0.1144, 0.3438, 0.1144, 0.3438, 0.1144, 0.3438, 0.1144, 0.3438, 0.1144, 0.3438, 0.1144, 0.3438, 0.1144, 0.3438, 0.1144, 0.3438, 0.1144, 0.3438, 0.1144, 0.3438, 0.1144, 0.3438, 0.1144, 0.3438, 0.1144, 0.3438, 0.1144, 0.3438, 0.1144, 0.3438, 0.1144, 0.3438, 0.1144, 0.3438, 0.1144, 0.3438, 0.1144, 0.3438, 0.1144, 0.3438, 0.1144, 0.3438, 0.1144, 0.3438, 0.1144, 0.3438, 0.1144, 0.3438, 0.1144, 0.3438, 0.1144, 0.3438, 0.1144, 0.3438, 0.1144, 0.3438, 0.1144, 0.3438, 0.1144, 0.3438, 0.1144, 0.3438, 0.1144, 0.3438, 0.1144, 0.3438, 0.1144, 0.3438, 0.1144, 0.3438, 0.1144, 0.3438, 0.1144, 0.3438, 0.1144, 0.3438, 0.1144, 0.3438, 0.1144, 0.3438, 0.1144, 0.3438, 0.1144, 0.3438, 0.1144, 0.3438, 0.1144, 0.3438, 0.1144, 0.3438, 0.1144, 0.3438, 0.1144, 0.3438, 0.1144, 0.3438, 0.1144, 0.3438, 0.1144, 0.3438, 0.1144, 0.3438, 0.1144, 0.3438, 0.1144, 0.3438, 0.1144, 0.3438, 0.1144, 0.3438, 0.1144, 0.3438, 0.1144, 0.3438, 0.1144, 0.3438, 0.1144, 0.3438, 0.1144, 0.3438, 0.1144, 0.3438, 0.1144, 0.3438, 0.1144, 0.3438, 0.1144, 0.3438, 0.1144, 0.3438, 0.1144, 0.3438, 0.1144, 0.3438, 0.1144, 0.3438, 0.1144, 0.3438, 0.1144, 0.3438, 0.1144, 0.3438, 0.1144, 0.3438, 0.1144, 0.3438, 0.1144, 0.3438, 0.1144, 0.3438, 0.1144, 0.3438, 0.1144, 0.3438, 0.1144, 0.3438, 0.1144, 0.3438, 0.1144, 0.3438, 0.1144, 0.3438, 0.1144, 0.3438, 0.1144, 0.3438, 0.1144, 0.3438, 0.1144, 0.3438, 0.1144, 0.3438, 0.1144, 0.3438, 0.1144, 0.3438, 0.1144, 0.3438, 0.1144, 0.3438, 0.1144, 0.3438, 0.1144, 0.3438, 0.1144, 0.3438, 0.1144, 0.3438, 0.1144, 0.3438, 0.1144, 0.3438, 0.1144, 0.3438, 0.1144, 0.3438, 0.1144, 0.3438, 0.1144, 0.3438, 0.1144, 0.3438, 0.1144, 0.3438, 0.1144, 0.3438, 0.1144, 0.3438, 0.1144, 0.3438, 0.1144, 0.3438, 0.1144, 0.3438, 0.1144, 0.3438, 0.1144, 0.3438, 0.1144, 0.3438, 0.1144])
me_cube_005.materials.append(mat_lowpoly_pixeltexture_mat)
me_cube_005.use_remesh_fix_poles = True
me_cube_005.use_remesh_preserve_attributes = False
me_cube_005.use_mirror_vertex_groups = False
me_cube_005.update()
me_cube_006 = bpy.data.meshes.new('Cube.006')
me_cube_006.from_pydata([(-0.4017, -0.5493, 0.179), (-0.4017, -0.5532, 0.08952), (-0.4865, -0.5493, 0.179), (-0.4017, -0.5907, 0.2584), (-0.4017, -0.6662, 0.3065), (-0.4865, -0.5907, 0.2584), (-0.4865, -0.6662, 0.3065), (-0.4865, -0.6251, 0.2268), (-0.4865, -0.6802, 0.2619), (-0.4865, -0.595, 0.1689), (-0.466, -0.6251, 0.2268), (-0.466, -0.6802, 0.2619), (-0.466, -0.595, 0.1689), (-0.466, -0.5978, 0.1036), (-0.466, -0.6329, 0.04847), (-0.4865, -0.5978, 0.1036), (-0.4865, -0.6329, 0.04847), (-0.4865, -0.5532, 0.08952), (-0.4865, -0.6013, 0.014), (-0.4017, -0.6013, 0.014), (-0.4865, -0.6808, -0.02735), (-0.4017, -0.6808, -0.02735), (-0.4865, -0.7702, -0.02344), (-0.4865, -0.6909, 0.0183), (-0.4865, -0.7561, 0.02115), (-0.466, -0.6909, 0.0183), (-0.466, -0.7561, 0.02115), (-0.466, -0.8113, 0.05625), (-0.466, -0.8414, 0.1142), (-0.4865, -0.8113, 0.05625), (-0.4865, -0.8414, 0.1142), (-0.4865, -0.8457, 0.02467), (-0.4017, -0.8457, 0.02467), (-0.4865, -0.8871, 0.1041), (-0.4017, -0.8871, 0.1041), (-0.4865, -0.8832, 0.1935), (-0.4017, -0.8832, 0.1935), (-0.4865, -0.8351, 0.2691), (-0.4865, -0.8386, 0.1795), (-0.4865, -0.8035, 0.2346), (-0.466, -0.8386, 0.1795), (-0.466, -0.8035, 0.2346), (-0.466, -0.7455, 0.2648), (-0.4865, -0.7455, 0.2648), (-0.4865, -0.7556, 0.3104), (-0.4017, -0.7556, 0.3104), (-0.4017, -0.8351, 0.2691), (-0.4017, -0.7702, -0.02344)], [], [(0, 3, 4, 45, 46, 36, 34, 32, 47, 21, 19, 1), (0, 1, 17, 2), (3, 0, 2, 5), (4, 3, 5, 6), (8, 6, 5, 7), (7, 5, 2, 9), (7, 10, 11, 8), (9, 12, 10, 7), (13, 14, 25, 26, 27, 28, 40, 41, 42, 11, 10, 12), (15, 13, 12, 9), (16, 14, 13, 15), (9, 2, 17, 15), (15, 17, 18, 16), (1, 19, 18, 17), (19, 21, 20, 18), (16, 18, 20, 23), (21, 47, 22, 20), (23, 20, 22, 24), (23, 25, 14, 16), (24, 26, 25, 23), (29, 27, 26, 24), (30, 28, 27, 29), (24, 22, 31, 29), (29, 31, 33, 30), (47, 32, 31, 22), (32, 34, 33, 31), (34, 36, 35, 33), (30, 33, 35, 38), (36, 46, 37, 35), (38, 35, 37, 39), (38, 40, 28, 30), (39, 41, 40, 38), (43, 42, 41, 39), (8, 11, 42, 43), (39, 37, 44, 43), (43, 44, 6, 8), (46, 45, 44, 37), (45, 4, 6, 44)])
me_cube_006.polygons.foreach_set('use_smooth', [True] * 38)
_uv = me_cube_006.uv_layers.new(name='UVMap')
_uv.uv.foreach_set('vector', [0.3438, 0.1144, 0.3438, 0.1144, 0.3438, 0.1144, 0.3438, 0.1144, 0.3438, 0.1144, 0.3438, 0.1144, 0.3438, 0.1144, 0.3438, 0.1144, 0.3438, 0.1144, 0.3438, 0.1144, 0.3438, 0.1144, 0.3438, 0.1144, 0.3438, 0.1144, 0.3438, 0.1144, 0.3438, 0.1144, 0.3438, 0.1144, 0.3438, 0.1144, 0.3438, 0.1144, 0.3438, 0.1144, 0.3438, 0.1144, 0.3438, 0.1144, 0.3438, 0.1144, 0.3438, 0.1144, 0.3438, 0.1144, 0.3438, 0.1144, 0.3438, 0.1144, 0.3438, 0.1144, 0.3438, 0.1144, 0.3438, 0.1144, 0.3438, 0.1144, 0.3438, 0.1144, 0.3438, 0.1144, 0.3438, 0.1144, 0.3438, 0.1144, 0.3438, 0.1144, 0.3438, 0.1144, 0.3438, 0.1144, 0.3438, 0.1144, 0.3438, 0.1144, 0.3438, 0.1144, 0.001335, 0.4343, 0.001335, 0.4343, 0.001335, 0.4343, 0.001335, 0.4343, 0.001335, 0.4343, 0.001335, 0.4343, 0.001335, 0.4343, 0.001335, 0.4343, 0.001335, 0.4343, 0.001335, 0.4343, 0.001335, 0.4343, 0.001335, 0.4343, 0.3438, 0.1144, 0.3438, 0.1144, 0.3438, 0.1144, 0.3438, 0.1144, 0.3438, 0.1144, 0.3438, 0.1144, 0.3438, 0.1144, 0.3438, 0.1144, 0.3438, 0.1144, 0.3438, 0.1144, 0.3438, 0.1144, 0.3438, 0.1144, 0.3438, 0.1144, 0.3438, 0.1144, 0.3438, 0.1144, 0.3438, 0.1144, 0.3438, 0.1144, 0.3438, 0.1144, 0.3438, 0.1144, 0.3438, 0.1144, 0.3438, 0.1144, 0.3438, 0.1144, 0.3438, 0.1144, 0.3438, 0.1144, 0.3438, 0.1144, 0.3438, 0.1144, 0.3438, 0.1144, 0.3438, 0.1144, 0.3438, 0.1144, 0.3438, 0.1144, 0.3438, 0.1144, 0.3438, 0.1144, 0.3438, 0.1144, 0.3438, 0.1144, 0.3438, 0.1144, 0.3438, 0.1144, 0.3438, 0.1144, 0.3438, 0.1144, 0.3438, 0.1144, 0.3438, 0.1144, 0.3438, 0.1144, 0.3438, 0.1144, 0.3438, 0.1144, 0.3438, 0.1144, 0.3438, 0.1144, 0.3438, 0.1144, 0.3438, 0.1144, 0.3438, 0.1144, 0.3438, 0.1144, 0.3438, 0.1144, 0.3438, 0.1144, 0.3438, 0.1144, 0.3438, 0.1144, 0.3438, 0.1144, 0.3438, 0.1144, 0.3438, 0.1144, 0.3438, 0.1144, 0.3438, 0.1144, 0.3438, 0.1144, 0.3438, 0.1144, 0.3438, 0.1144, 0.3438, 0.1144, 0.3438, 0.1144, 0.3438, 0.1144, 0.3438, 0.1144, 0.3438, 0.1144, 0.3438, 0.1144, 0.3438, 0.1144, 0.3438, 0.1144, 0.3438, 0.1144, 0.3438, 0.1144, 0.3438, 0.1144, 0.3438, 0.1144, 0.3438, 0.1144, 0.3438, 0.1144, 0.3438, 0.1144, 0.3438, 0.1144, 0.3438, 0.1144, 0.3438, 0.1144, 0.3438, 0.1144, 0.3438, 0.1144, 0.3438, 0.1144, 0.3438, 0.1144, 0.3438, 0.1144, 0.3438, 0.1144, 0.3438, 0.1144, 0.3438, 0.1144, 0.3438, 0.1144, 0.3438, 0.1144, 0.3438, 0.1144, 0.3438, 0.1144, 0.3438, 0.1144, 0.3438, 0.1144, 0.3438, 0.1144, 0.3438, 0.1144, 0.3438, 0.1144, 0.3438, 0.1144, 0.3438, 0.1144, 0.3438, 0.1144, 0.3438, 0.1144, 0.3438, 0.1144, 0.3438, 0.1144, 0.3438, 0.1144, 0.3438, 0.1144, 0.3438, 0.1144, 0.3438, 0.1144, 0.3438, 0.1144, 0.3438, 0.1144, 0.3438, 0.1144, 0.3438, 0.1144, 0.3438, 0.1144, 0.3438, 0.1144, 0.3438, 0.1144, 0.3438, 0.1144, 0.3438, 0.1144, 0.3438, 0.1144])
me_cube_006.materials.append(mat_lowpoly_pixeltexture_mat)
me_cube_006.use_remesh_fix_poles = True
me_cube_006.use_remesh_preserve_attributes = False
me_cube_006.use_mirror_vertex_groups = False
me_cube_006.update()
me_cube_008 = bpy.data.meshes.new('Cube.008')
me_cube_008.from_pydata([(-0.04843, -0.03847, -0.05341), (-0.04843, 0.03847, -0.05341), (-0.04843, 0.03847, 0.05341), (0.04843, -0.03847, -0.05341), (-0.04843, -0.03847, 0.05341), (0.04843, 0.03847, -0.05341), (0.04843, 0.03847, 0.05341), (0.04843, -0.03847, 0.05341), (-0.05732, 0.04552, -0.01395), (-0.05732, 0.04552, 0.02165), (-0.05732, -0.03469, 0.02165), (0.05732, 0.04552, -0.01395), (0.05732, 0.04552, 0.02165), (0.05732, -0.03469, 0.02165), (0.05732, 0.04552, 0.00385), (0.05732, -0.03469, 0.00385), (-0.05732, 0.04552, 0.00385), (-0.05732, -0.03469, 0.00385), (-0.05732, 0.009685, -0.01395), (-0.05732, 0.009685, 0.02165), (0.05732, 0.009685, -0.01395), (0.05732, 0.009685, 0.02165), (-0.05732, 0.009685, 0.00385), (0.05732, 0.009685, 0.00385)], [], [(3, 0, 1, 5), (7, 6, 2, 4), (3, 5, 6, 7), (5, 1, 2, 6), (0, 3, 7, 4), (1, 0, 4, 2), (20, 18, 8, 11), (21, 12, 9, 19), (23, 14, 12, 21), (14, 16, 9, 12), (17, 15, 13, 10), (22, 17, 10, 19), (11, 8, 16, 14), (20, 11, 14, 23), (15, 17, 22, 23), (8, 18, 22, 16), (16, 22, 19, 9), (15, 23, 21, 13), (13, 21, 19, 10), (23, 22, 18, 20)])
_uv = me_cube_008.uv_layers.new(name='UVMap')
_uv.uv.foreach_set('vector', [0.8329, 0.24, 0.8329, 0.24, 0.8329, 0.24, 0.8329, 0.24, 0.8329, 0.24, 0.8329, 0.24, 0.8329, 0.24, 0.8329, 0.24, 0.8329, 0.24, 0.8329, 0.24, 0.8329, 0.24, 0.8329, 0.24, 0.8329, 0.24, 0.8329, 0.24, 0.8329, 0.24, 0.8329, 0.24, 0.8329, 0.24, 0.8329, 0.24, 0.8329, 0.24, 0.8329, 0.24, 0.8329, 0.24, 0.8329, 0.24, 0.8329, 0.24, 0.8329, 0.24, 0.34, 0.2148, 0.34, 0.2148, 0.34, 0.2148, 0.34, 0.2148, 0.34, 0.2148, 0.34, 0.2148, 0.34, 0.2148, 0.34, 0.2148, 0.34, 0.2148, 0.34, 0.2148, 0.34, 0.2148, 0.34, 0.2148, 0.34, 0.2148, 0.34, 0.2148, 0.34, 0.2148, 0.34, 0.2148, 0.34, 0.2148, 0.34, 0.2148, 0.34, 0.2148, 0.34, 0.2148, 0.34, 0.2148, 0.34, 0.2148, 0.34, 0.2148, 0.34, 0.2148, 0.34, 0.2148, 0.34, 0.2148, 0.34, 0.2148, 0.34, 0.2148, 0.34, 0.2148, 0.34, 0.2148, 0.34, 0.2148, 0.34, 0.2148, 0.34, 0.2148, 0.34, 0.2148, 0.34, 0.2148, 0.34, 0.2148, 0.34, 0.2148, 0.34, 0.2148, 0.34, 0.2148, 0.34, 0.2148, 0.34, 0.2148, 0.34, 0.2148, 0.34, 0.2148, 0.34, 0.2148, 0.34, 0.2148, 0.34, 0.2148, 0.34, 0.2148, 0.34, 0.2148, 0.34, 0.2148, 0.34, 0.2148, 0.34, 0.2148, 0.34, 0.2148, 0.34, 0.2148, 0.34, 0.2148, 0.34, 0.2148, 0.34, 0.2148])
me_cube_008.materials.append(mat_lospec_material)
me_cube_008.use_remesh_preserve_volume = False
me_cube_008.use_remesh_preserve_attributes = False
me_cube_008.use_mirror_vertex_groups = False
me_cube_008.update()

# ---- objects
ob_car_roadster = bpy.data.objects.new('car_roadster', me_cube_001)
ob_runner = bpy.data.objects.new('runner', me_cube_002)
ob_wheel_fr = bpy.data.objects.new('wheel_fr', me_cube_004)
ob_wheel_br = bpy.data.objects.new('wheel_br', me_cube_003)
ob_wheel_fl = bpy.data.objects.new('wheel_fl', me_cube_005)
ob_wheel_bl = bpy.data.objects.new('wheel_bl', me_cube_006)
ob_car_convertible_001 = bpy.data.objects.new('car_convertible.001', me_cube_008)

# ---- transforms, parenting, visibility, modifiers, constraints
ob_car_roadster.location = (0.0, 0.0, 0.0)
ob_car_roadster.rotation_euler = (0.0, -0.0, 3.142)
ob_car_roadster.lineart.crease_threshold = 0.0
ob_runner.parent = ob_car_roadster
ob_runner.location = (0.0, 0.0, 0.0)
ob_runner.rotation_euler = (0.0, 0.0, -1.571)
ob_runner.lineart.crease_threshold = 0.0
ob_wheel_fr.parent = ob_car_roadster
ob_wheel_fr.location = (0.03367, 1.458, -0.2887)
ob_wheel_fr.scale = (1.126, 1.0, 1.0)
ob_wheel_fr.lineart.crease_threshold = 0.0
_m = ob_wheel_fr.modifiers.new('Auto Smooth', 'NODES')
_m.node_group = ng_auto_smooth
_gi = [s.identifier for s in ng_auto_smooth.interface.items_tree if s.item_type == 'SOCKET' and s.in_out == 'INPUT']
_m[_gi[1]] = 0.5236  # Angle
ob_wheel_br.parent = ob_car_roadster
ob_wheel_br.location = (0.1156, 0.04092, -0.2887)
ob_wheel_br.scale = (1.126, 1.0, 1.0)
ob_wheel_br.lineart.crease_threshold = 0.0
_m = ob_wheel_br.modifiers.new('Auto Smooth', 'NODES')
_m.node_group = ng_auto_smooth
_gi = [s.identifier for s in ng_auto_smooth.interface.items_tree if s.item_type == 'SOCKET' and s.in_out == 'INPUT']
_m[_gi[1]] = 0.5236  # Angle
ob_wheel_fl.parent = ob_car_roadster
ob_wheel_fl.location = (0.03367, 1.458, -0.2887)
ob_wheel_fl.scale = (1.126, 1.0, 1.0)
ob_wheel_fl.lineart.crease_threshold = 0.0
_m = ob_wheel_fl.modifiers.new('Auto Smooth', 'NODES')
_m.node_group = ng_auto_smooth
_gi = [s.identifier for s in ng_auto_smooth.interface.items_tree if s.item_type == 'SOCKET' and s.in_out == 'INPUT']
_m[_gi[1]] = 0.5236  # Angle
ob_wheel_bl.parent = ob_car_roadster
ob_wheel_bl.location = (0.1156, 0.04092, -0.2887)
ob_wheel_bl.scale = (1.126, 1.0, 1.0)
ob_wheel_bl.lineart.crease_threshold = 0.0
_m = ob_wheel_bl.modifiers.new('Auto Smooth', 'NODES')
_m.node_group = ng_auto_smooth
_gi = [s.identifier for s in ng_auto_smooth.interface.items_tree if s.item_type == 'SOCKET' and s.in_out == 'INPUT']
_m[_gi[1]] = 0.5236  # Angle
ob_car_convertible_001.parent = ob_car_roadster
ob_car_convertible_001.location = (0.002569, -0.2353, 0.3146)
ob_car_convertible_001.scale = (2.2, 2.2, 2.2)
ob_car_convertible_001.lock_rotations_4d = False
ob_car_convertible_001.empty_display_type = 'ARROWS'
ob_car_convertible_001.lineart.crease_threshold = 0.0
_m = ob_car_convertible_001.modifiers.new('Auto Smooth', 'NODES')
_m.node_group = ng_auto_smooth
_gi = [s.identifier for s in ng_auto_smooth.interface.items_tree if s.item_type == 'SOCKET' and s.in_out == 'INPUT']
_m[_gi[1]] = 0.5236  # Angle

# ---- collection membership
col_collection.objects.link(ob_car_roadster)
col_collection.objects.link(ob_runner)
col_collection.objects.link(ob_wheel_fr)
col_collection.objects.link(ob_wheel_br)
col_collection.objects.link(ob_wheel_fl)
col_collection.objects.link(ob_wheel_bl)
col_collection.objects.link(ob_car_convertible_001)

# ---- scene / render settings (as saved in the file)
scene.frame_start = 1; scene.frame_end = 250; scene.frame_set(1)
scene.render.engine = 'BLENDER_EEVEE_NEXT'
scene.cycles.use_denoising = False
scene.cycles.samples = 128
scene.cycles.sampling_pattern = 'TABULATED_SOBOL'
scene.cycles.use_adaptive_sampling = False
scene.cycles.use_light_tree = False
scene.view_settings.view_transform = 'Filmic'
bpy.context.view_layer.update()

# ---- added for rendering (the .blend has no active camera and no usable light): camera, sun
cam_auto = bpy.data.cameras.new('AutoCamera')
cam_auto.lens = 50.0
cam_auto.sensor_width = 36.0
cam_auto.clip_end = 1000.0
ob_auto_camera = bpy.data.objects.new('AutoCamera', cam_auto)
scene.collection.objects.link(ob_auto_camera)
ob_auto_camera.location = (2.13402, -2.56083, 1.76521)
ob_auto_camera.rotation_euler = (1.09748, -7.21219e-08, 0.694738)
scene.camera = ob_auto_camera
light_auto_sun = bpy.data.lights.new('AutoSun', 'SUN')
light_auto_sun.energy = 3.0
light_auto_sun.angle = 0.0523599
ob_auto_sun = bpy.data.objects.new('AutoSun', light_auto_sun)
scene.collection.objects.link(ob_auto_sun)
ob_auto_sun.rotation_euler = (0.872665, 0.174533, 0.523599)
bpy.context.view_layer.update()
